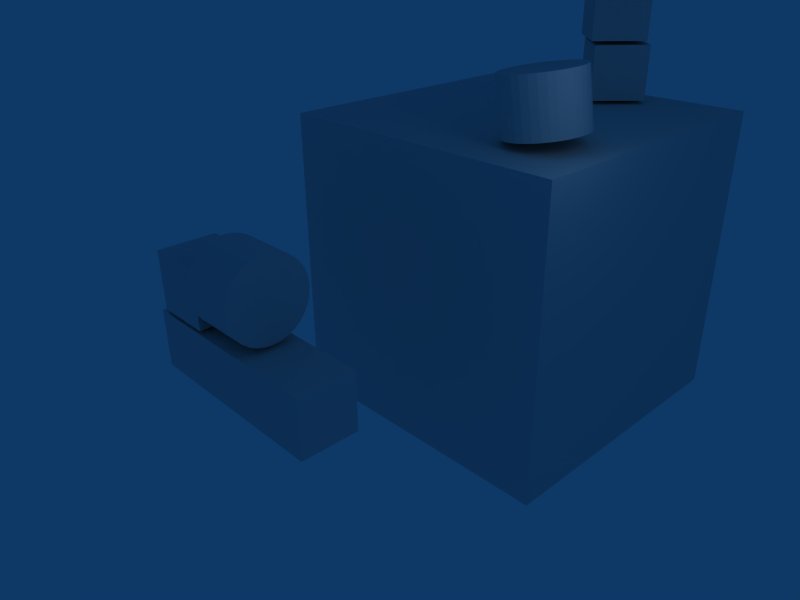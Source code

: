 # Source: kinematic.blend  (saved by Blender 2.56.5; exported with 4.5.12 LTS)
import bpy
from mathutils import Matrix  # noqa: F401  (used for matrix-valued properties, if any)

bpy.ops.wm.read_factory_settings(use_empty=True)
scene = bpy.context.scene
scene.name = 'Scene'

# ---- collections
col_collection_1 = bpy.data.collections.new('Collection 1'); scene.collection.children.link(col_collection_1)

# ---- materials (node trees are filled in below, after node groups)
mat_material = bpy.data.materials.new('Material')
mat_material.alpha_threshold = 0.0
mat_material.roughness = 0.5
mat_material.line_color = (0.0, 0.0, 0.0, 1.0)

# ---- material node trees

# ---- world
world_world = bpy.data.worlds.new('World'); scene.world = world_world
world_world.color = (0.05656, 0.2208, 0.4)
world_world.use_sun_shadow = False
world_world.sun_shadow_jitter_overblur = 0.0
world_world.cycles.sampling_method = 'MANUAL'
world_world.cycles.sample_map_resolution = 256

# ---- cameras
cam_camera = bpy.data.cameras.new('Camera')
cam_camera.passepartout_alpha = 0.2
cam_camera.clip_end = 100.0
cam_camera.lens = 35.0
cam_camera.ortho_scale = 7.314
cam_camera.show_passepartout = False
cam_camera.show_safe_areas = True
cam_camera.dof.focus_distance = 0.0
cam_camera.dof.aperture_fstop = 128.0

# ---- lights
light_spot = bpy.data.lights.new('Spot', 'POINT')
light_spot.transmission_factor = 0.0
light_spot.cutoff_distance = 30.0
light_spot.energy = 100.0
light_spot.shadow_buffer_clip_start = 1.001
light_spot.shadow_soft_size = 1.0
light_spot.shadow_maximum_resolution = 0.006
light_spot.use_absolute_resolution = True
light_spot.cycles.use_multiple_importance_sampling = False

# ---- meshes
me_cylinder_002 = bpy.data.meshes.new('Cylinder.002')
me_cylinder_002.from_pydata([(1.0, 1.0, -1.0), (1.176, 0.7857, -1.0), (1.307, 0.5412, -1.0), (1.387, 0.2759, -1.0), (1.414, 6.306e-08, -1.0), (1.387, -0.2759, -1.0), (1.307, -0.5412, -1.0), (1.176, -0.7857, -1.0), (1.0, -1.0, -1.0), (0.7857, -1.176, -1.0), (0.5412, -1.307, -1.0), (0.2759, -1.387, -1.0), (-4.171e-07, -1.414, -1.0), (-0.2759, -1.387, -1.0), (-0.5412, -1.307, -1.0), (-0.7857, -1.176, -1.0), (-1.0, -1.0, -1.0), (-1.176, -0.7857, -1.0), (-1.307, -0.5412, -1.0), (-1.387, -0.2759, -1.0), (-1.414, 1.322e-06, -1.0), (-1.387, 0.2759, -1.0), (-1.307, 0.5412, -1.0), (-1.176, 0.7857, -1.0), (-1.0, 1.0, -1.0), (-0.7857, 1.176, -1.0), (-0.5412, 1.307, -1.0), (-0.2759, 1.387, -1.0), (2.314e-06, 1.414, -1.0), (0.2759, 1.387, -1.0), (0.5412, 1.307, -1.0), (0.7857, 1.176, -1.0), (1.0, 1.0, 1.0), (1.176, 0.7857, 1.0), (1.307, 0.5412, 1.0), (1.387, 0.2759, 1.0), (1.414, -3.131e-06, 1.0), (1.387, -0.2759, 1.0), (1.307, -0.5412, 1.0), (1.176, -0.7857, 1.0), (1.0, -1.0, 1.0), (0.7857, -1.176, 1.0), (0.5412, -1.307, 1.0), (0.2759, -1.387, 1.0), (1.271e-06, -1.414, 1.0), (-0.2759, -1.387, 1.0), (-0.5412, -1.307, 1.0), (-0.7857, -1.176, 1.0), (-1.0, -1.0, 1.0), (-1.176, -0.7857, 1.0), (-1.307, -0.5412, 1.0), (-1.387, -0.2759, 1.0), (-1.414, -5.761e-06, 1.0), (-1.387, 0.2759, 1.0), (-1.307, 0.5412, 1.0), (-1.176, 0.7857, 1.0), (-1.0, 1.0, 1.0), (-0.7857, 1.176, 1.0), (-0.5412, 1.307, 1.0), (-0.2759, 1.387, 1.0), (-1.034e-05, 1.414, 1.0), (0.2759, 1.387, 1.0), (0.5412, 1.307, 1.0), (0.7857, 1.176, 1.0), (4.371e-08, -4.371e-08, -1.0), (-4.371e-08, 4.371e-08, 1.0)], [], [(64, 0, 1), (65, 33, 32), (64, 1, 2), (65, 34, 33), (64, 2, 3), (65, 35, 34), (64, 3, 4), (65, 36, 35), (64, 4, 5), (65, 37, 36), (64, 5, 6), (65, 38, 37), (64, 6, 7), (65, 39, 38), (64, 7, 8), (65, 40, 39), (64, 8, 9), (65, 41, 40), (64, 9, 10), (65, 42, 41), (64, 10, 11), (65, 43, 42), (64, 11, 12), (65, 44, 43), (64, 12, 13), (65, 45, 44), (64, 13, 14), (65, 46, 45), (64, 14, 15), (65, 47, 46), (64, 15, 16), (65, 48, 47), (64, 16, 17), (65, 49, 48), (64, 17, 18), (65, 50, 49), (64, 18, 19), (65, 51, 50), (64, 19, 20), (65, 52, 51), (64, 20, 21), (65, 53, 52), (64, 21, 22), (65, 54, 53), (64, 22, 23), (65, 55, 54), (64, 23, 24), (65, 56, 55), (64, 24, 25), (65, 57, 56), (64, 25, 26), (65, 58, 57), (64, 26, 27), (65, 59, 58), (64, 27, 28), (65, 60, 59), (64, 28, 29), (65, 61, 60), (64, 29, 30), (65, 62, 61), (64, 30, 31), (65, 63, 62), (31, 0, 64), (65, 32, 63), (0, 32, 33, 1), (1, 33, 34, 2), (2, 34, 35, 3), (3, 35, 36, 4), (4, 36, 37, 5), (5, 37, 38, 6), (6, 38, 39, 7), (7, 39, 40, 8), (8, 40, 41, 9), (9, 41, 42, 10), (10, 42, 43, 11), (11, 43, 44, 12), (12, 44, 45, 13), (13, 45, 46, 14), (14, 46, 47, 15), (15, 47, 48, 16), (16, 48, 49, 17), (17, 49, 50, 18), (18, 50, 51, 19), (19, 51, 52, 20), (20, 52, 53, 21), (21, 53, 54, 22), (22, 54, 55, 23), (23, 55, 56, 24), (24, 56, 57, 25), (25, 57, 58, 26), (26, 58, 59, 27), (27, 59, 60, 28), (28, 60, 61, 29), (29, 61, 62, 30), (30, 62, 63, 31), (32, 0, 31, 63)])
_uv = me_cylinder_002.uv_layers.new(name='UVTex')
_uv.uv.foreach_set('vector', [0.25, 0.5, 0.375, 1.0, 0.356, 1.088, 0.75, 0.5, 0.644, 1.088, 0.625, 1.0, 0.25, 0.5, 0.356, 1.088, 0.329, 1.153, 0.75, 0.5, 0.6711, 1.153, 0.644, 1.088, 0.25, 0.5, 0.329, 1.153, 0.2928, 1.194, 0.75, 0.5, 0.7072, 1.194, 0.6711, 1.153, 0.25, 0.5, 0.2928, 1.194, 0.25, 1.207, 0.75, 0.5, 0.75, 1.207, 0.7072, 1.194, 0.25, 0.5, 0.25, 1.207, 0.2072, 1.194, 0.75, 0.5, 0.7928, 1.194, 0.75, 1.207, 0.25, 0.5, 0.2072, 1.194, 0.171, 1.153, 0.75, 0.5, 0.829, 1.153, 0.7928, 1.194, 0.25, 0.5, 0.171, 1.153, 0.144, 1.088, 0.75, 0.5, 0.856, 1.088, 0.829, 1.153, 0.25, 0.5, 0.144, 1.088, 0.125, 1.0, 0.75, 0.5, 0.875, 1.0, 0.856, 1.088, 0.25, 0.5, 0.125, 1.0, 0.1122, 0.8928, 0.75, 0.5, 0.8878, 0.8928, 0.875, 1.0, 0.25, 0.5, 0.1122, 0.8928, 0.104, 0.7706, 0.75, 0.5, 0.896, 0.7706, 0.8878, 0.8928, 0.25, 0.5, 0.104, 0.7706, 0.09942, 0.6379, 0.75, 0.5, 0.9006, 0.638, 0.896, 0.7706, 0.25, 0.5, 0.09942, 0.6379, 0.09796, 0.5, 0.75, 0.5, 0.902, 0.5, 0.9006, 0.638, 0.25, 0.5, 0.09796, 0.5, 0.09942, 0.3621, 0.75, 0.5, 0.9006, 0.3621, 0.902, 0.5, 0.25, 0.5, 0.09942, 0.3621, 0.104, 0.2294, 0.75, 0.5, 0.896, 0.2294, 0.9006, 0.3621, 0.25, 0.5, 0.104, 0.2294, 0.1122, 0.1072, 0.75, 0.5, 0.8878, 0.1072, 0.896, 0.2294, 0.25, 0.5, 0.1122, 0.1072, 0.125, -2.384e-07, 0.75, 0.5, 0.875, 1.252e-06, 0.8878, 0.1072, 0.25, 0.5, 0.125, -2.384e-07, 0.144, -0.08794, 0.75, 0.5, 0.856, -0.08794, 0.875, 1.252e-06, 0.25, 0.5, 0.144, -0.08794, 0.171, -0.1533, 0.75, 0.5, 0.829, -0.1533, 0.856, -0.08794, 0.25, 0.5, 0.171, -0.1533, 0.2072, -0.1935, 0.75, 0.5, 0.7928, -0.1935, 0.829, -0.1533, 0.25, 0.5, 0.2072, -0.1935, 0.25, -0.2071, 0.75, 0.5, 0.75, -0.2071, 0.7928, -0.1935, 0.25, 0.5, 0.25, -0.2071, 0.2928, -0.1935, 0.75, 0.5, 0.7072, -0.1935, 0.75, -0.2071, 0.25, 0.5, 0.2928, -0.1935, 0.329, -0.1533, 0.75, 0.5, 0.6711, -0.1533, 0.7072, -0.1935, 0.25, 0.5, 0.329, -0.1533, 0.356, -0.08794, 0.75, 0.5, 0.644, -0.08794, 0.6711, -0.1533, 0.25, 0.5, 0.356, -0.08794, 0.375, 6.855e-07, 0.75, 0.5, 0.625, -2.921e-06, 0.644, -0.08794, 0.25, 0.5, 0.375, 6.855e-07, 0.3878, 0.1072, 0.75, 0.5, 0.6122, 0.1071, 0.625, -2.921e-06, 0.25, 0.5, 0.3878, 0.1072, 0.396, 0.2294, 0.75, 0.5, 0.604, 0.2294, 0.6122, 0.1071, 0.25, 0.5, 0.396, 0.2294, 0.4006, 0.3621, 0.75, 0.5, 0.5994, 0.362, 0.604, 0.2294, 0.25, 0.5, 0.4006, 0.3621, 0.402, 0.5, 0.75, 0.5, 0.598, 0.5, 0.5994, 0.362, 0.25, 0.5, 0.402, 0.5, 0.4006, 0.638, 0.75, 0.5, 0.5994, 0.6379, 0.598, 0.5, 0.25, 0.5, 0.4006, 0.638, 0.396, 0.7706, 0.75, 0.5, 0.604, 0.7706, 0.5994, 0.6379, 0.25, 0.5, 0.396, 0.7706, 0.3878, 0.8928, 0.75, 0.5, 0.6122, 0.8928, 0.604, 0.7706, 0.3878, 0.8928, 0.375, 1.0, 0.25, 0.5, 0.75, 0.5, 0.625, 1.0, 0.6122, 0.8928, 0.375, 1.0, 0.625, 1.0, 0.644, 1.088, 0.356, 1.088, 0.356, 1.088, 0.644, 1.088, 0.6711, 1.153, 0.329, 1.153, 0.329, 1.153, 0.6711, 1.153, 0.7072, 1.194, 0.2928, 1.194, 0.2928, 1.194, 0.7072, 1.194, 0.75, 1.207, 1.25, 1.207, 1.25, 1.207, 0.75, 1.207, 0.7928, 1.194, 1.207, 1.194, 1.207, 1.194, 0.7928, 1.194, 0.829, 1.153, 1.171, 1.153, 1.171, 1.153, 0.829, 1.153, 0.856, 1.088, 1.144, 1.088, 1.144, 1.088, 0.856, 1.088, 0.875, 1.0, 1.125, 1.0, 1.125, 1.0, 0.875, 1.0, 0.8878, 0.8928, 1.112, 0.8928, 1.112, 0.8928, 0.8878, 0.8928, 0.896, 0.7706, 1.104, 0.7706, 1.104, 0.7706, 0.896, 0.7706, 0.9006, 0.638, 1.099, 0.6379, 1.099, 0.6379, 0.9006, 0.638, 0.902, 0.5, 1.098, 0.5, 1.098, 0.5, 0.902, 0.5, 0.9006, 0.3621, 1.099, 0.3621, 1.099, 0.3621, 0.9006, 0.3621, 0.896, 0.2294, 1.104, 0.2294, 1.104, 0.2294, 0.896, 0.2294, 0.8878, 0.1072, 1.112, 0.1072, 1.112, 0.1072, 0.8878, 0.1072, 0.875, 1.252e-06, 1.125, -2.384e-07, 1.125, -2.384e-07, 0.875, 1.252e-06, 0.856, -0.08794, 1.144, -0.08794, 1.144, -0.08794, 0.856, -0.08794, 0.829, -0.1533, 1.171, -0.1533, 1.171, -0.1533, 0.829, -0.1533, 0.7928, -0.1935, 1.207, -0.1935, 1.207, -0.1935, 0.7928, -0.1935, 0.75, -0.2071, 1.25, -0.2071, 1.25, -0.2071, 0.75, -0.2071, 0.7072, -0.1935, 0.2928, -0.1935, 0.2928, -0.1935, 0.7072, -0.1935, 0.6711, -0.1533, 0.329, -0.1533, 0.329, -0.1533, 0.6711, -0.1533, 0.644, -0.08794, 0.356, -0.08794, 0.356, -0.08794, 0.644, -0.08794, 0.625, -2.921e-06, 0.375, 6.855e-07, 0.375, 6.855e-07, 0.625, -2.921e-06, 0.6122, 0.1071, 0.3878, 0.1072, 0.3878, 0.1072, 0.6122, 0.1071, 0.604, 0.2294, 0.396, 0.2294, 0.396, 0.2294, 0.604, 0.2294, 0.5994, 0.362, 0.4006, 0.3621, 0.4006, 0.3621, 0.5994, 0.362, 0.598, 0.5, 0.402, 0.5, 0.402, 0.5, 0.598, 0.5, 0.5994, 0.6379, 0.4006, 0.638, 0.4006, 0.638, 0.5994, 0.6379, 0.604, 0.7706, 0.396, 0.7706, 0.396, 0.7706, 0.604, 0.7706, 0.6122, 0.8928, 0.3878, 0.8928, 0.625, 1.0, 0.375, 1.0, 0.3878, 0.8928, 0.6122, 0.8928])
_ca = me_cylinder_002.color_attributes.new('Col', 'BYTE_COLOR', 'CORNER')
_ca.data.foreach_set('color', [1.0, 1.0, 1.0, 1.0, 0.8308, 0.8308, 0.1144, 1.0, 0.8308, 0.8308, 0.1714, 1.0, 0.8632, 0.8632, 0.001214, 1.0, 0.7913, 0.7913, 0.0137, 1.0, 0.7913, 0.7913, 0.004391, 1.0, 1.0, 1.0, 1.0, 1.0, 0.8308, 0.8308, 0.1714, 1.0, 0.8148, 0.8148, 0.1946, 1.0, 0.8632, 0.8632, 0.001214, 1.0, 0.7758, 0.7758, 0.02519, 1.0, 0.7913, 0.7913, 0.0137, 1.0, 1.0, 1.0, 1.0, 1.0, 0.8148, 0.8148, 0.1946, 1.0, 0.8228, 0.8228, 0.1683, 1.0, 0.8632, 0.8632, 0.001214, 1.0, 0.7529, 0.7529, 0.02519, 1.0, 0.7758, 0.7758, 0.02519, 1.0, 1.0, 1.0, 1.0, 1.0, 0.8228, 0.8228, 0.1683, 1.0, 0.8308, 0.8308, 0.2582, 1.0, 0.8632, 0.8632, 0.001214, 1.0, 0.7991, 0.7991, 0.02732, 1.0, 0.7529, 0.7529, 0.02519, 1.0, 1.0, 1.0, 1.0, 1.0, 0.8308, 0.8308, 0.2582, 1.0, 0.9301, 0.9301, 0.4342, 1.0, 0.8632, 0.8632, 0.001214, 1.0, 0.8148, 0.8148, 0.01938, 1.0, 0.7991, 0.7991, 0.02732, 1.0, 1.0, 1.0, 1.0, 1.0, 0.9301, 0.9301, 0.4342, 1.0, 0.9047, 0.9047, 0.3372, 1.0, 0.8632, 0.8632, 0.001214, 1.0, 0.8308, 0.8308, 0.01096, 1.0, 0.8148, 0.8148, 0.01938, 1.0, 1.0, 1.0, 1.0, 1.0, 0.9047, 0.9047, 0.3372, 1.0, 0.8963, 0.8963, 0.2831, 1.0, 0.8632, 0.8632, 0.001214, 1.0, 0.855, 0.855, 0.01229, 1.0, 0.8308, 0.8308, 0.01096, 1.0, 1.0, 1.0, 1.0, 1.0, 0.8963, 0.8963, 0.2831, 1.0, 0.9047, 0.9047, 0.2664, 1.0, 0.8632, 0.8632, 0.001214, 1.0, 0.8388, 0.8388, 0.03071, 1.0, 0.855, 0.855, 0.01229, 1.0, 1.0, 1.0, 1.0, 1.0, 0.9047, 0.9047, 0.2664, 1.0, 0.9047, 0.9047, 0.5583, 1.0, 0.8632, 0.8632, 0.001214, 1.0, 0.8714, 0.8714, 0.1119, 1.0, 0.8388, 0.8388, 0.03071, 1.0, 1.0, 1.0, 1.0, 1.0, 0.9047, 0.9047, 0.5583, 1.0, 1.0, 1.0, 1.0, 1.0, 0.8632, 0.8632, 0.001214, 1.0, 0.8796, 0.8796, 0.3005, 1.0, 0.8714, 0.8714, 0.1119, 1.0, 1.0, 1.0, 1.0, 1.0, 1.0, 1.0, 1.0, 1.0, 1.0, 1.0, 1.0, 1.0, 0.8632, 0.8632, 0.001214, 1.0, 0.9216, 0.9216, 0.5089, 1.0, 0.8796, 0.8796, 0.3005, 1.0, 1.0, 1.0, 1.0, 1.0, 1.0, 1.0, 1.0, 1.0, 0.8879, 0.8879, 0.624, 1.0, 0.8632, 0.8632, 0.001214, 1.0, 0.8469, 0.8469, 0.3185, 1.0, 0.9216, 0.9216, 0.5089, 1.0, 1.0, 1.0, 1.0, 1.0, 0.8879, 0.8879, 0.624, 1.0, 0.8879, 0.8879, 0.3813, 1.0, 0.8632, 0.8632, 0.001214, 1.0, 0.8632, 0.8632, 0.1746, 1.0, 0.8469, 0.8469, 0.3185, 1.0, 1.0, 1.0, 1.0, 1.0, 0.8879, 0.8879, 0.3813, 1.0, 0.8879, 0.8879, 0.3325, 1.0, 0.8632, 0.8632, 0.001214, 1.0, 0.855, 0.855, 0.147, 1.0, 0.8632, 0.8632, 0.1746, 1.0, 1.0, 1.0, 1.0, 1.0, 0.8879, 0.8879, 0.3325, 1.0, 0.8714, 0.8714, 0.2462, 1.0, 0.8632, 0.8632, 0.001214, 1.0, 0.8148, 0.8148, 0.07819, 1.0, 0.855, 0.855, 0.147, 1.0, 1.0, 1.0, 1.0, 1.0, 0.8714, 0.8714, 0.2462, 1.0, 0.8714, 0.8714, 0.1714, 1.0, 0.8632, 0.8632, 0.001214, 1.0, 0.8308, 0.8308, 0.05781, 1.0, 0.8148, 0.8148, 0.07819, 1.0, 1.0, 1.0, 1.0, 1.0, 0.8714, 0.8714, 0.1714, 1.0, 0.8714, 0.8714, 0.1046, 1.0, 0.8632, 0.8632, 0.001214, 1.0, 0.8388, 0.8388, 0.03689, 1.0, 0.8308, 0.8308, 0.05781, 1.0, 1.0, 1.0, 1.0, 1.0, 0.8714, 0.8714, 0.1046, 1.0, 0.8714, 0.8714, 0.08866, 1.0, 0.8632, 0.8632, 0.001214, 1.0, 0.855, 0.855, 0.0319, 1.0, 0.8388, 0.8388, 0.03689, 1.0, 1.0, 1.0, 1.0, 1.0, 0.8714, 0.8714, 0.08866, 1.0, 0.855, 0.855, 0.107, 1.0, 0.8632, 0.8632, 0.001214, 1.0, 0.8308, 0.8308, 0.03071, 1.0, 0.855, 0.855, 0.0319, 1.0, 1.0, 1.0, 1.0, 1.0, 0.855, 0.855, 0.107, 1.0, 0.8308, 0.8308, 0.1413, 1.0, 0.8632, 0.8632, 0.001214, 1.0, 0.8308, 0.8308, 0.04092, 1.0, 0.8308, 0.8308, 0.03071, 1.0, 1.0, 1.0, 1.0, 1.0, 0.8308, 0.8308, 0.1413, 1.0, 0.8308, 0.8308, 0.162, 1.0, 0.8632, 0.8632, 0.001214, 1.0, 0.807, 0.807, 0.03689, 1.0, 0.8308, 0.8308, 0.04092, 1.0, 1.0, 1.0, 1.0, 1.0, 0.8308, 0.8308, 0.162, 1.0, 0.8469, 0.8469, 0.1651, 1.0, 0.8632, 0.8632, 0.001214, 1.0, 0.7913, 0.7913, 0.02029, 1.0, 0.807, 0.807, 0.03689, 1.0, 1.0, 1.0, 1.0, 1.0, 0.8469, 0.8469, 0.1651, 1.0, 0.8963, 0.8963, 0.1946, 1.0, 0.8632, 0.8632, 0.001214, 1.0, 0.7991, 0.7991, 0.009721, 1.0, 0.7913, 0.7913, 0.02029, 1.0, 1.0, 1.0, 1.0, 1.0, 0.8963, 0.8963, 0.1946, 1.0, 0.8879, 0.8879, 0.227, 1.0, 0.8632, 0.8632, 0.001214, 1.0, 0.7991, 0.7991, 0.003677, 1.0, 0.7991, 0.7991, 0.009721, 1.0, 1.0, 1.0, 1.0, 1.0, 0.8879, 0.8879, 0.227, 1.0, 0.855, 0.855, 0.1912, 1.0, 0.8632, 0.8632, 0.001214, 1.0, 0.8148, 0.8148, 0.002428, 1.0, 0.7991, 0.7991, 0.003677, 1.0, 1.0, 1.0, 1.0, 1.0, 0.855, 0.855, 0.1912, 1.0, 0.8469, 0.8469, 0.1195, 1.0, 0.8632, 0.8632, 0.001214, 1.0, 0.8148, 0.8148, 0.0009106, 1.0, 0.8148, 0.8148, 0.002428, 1.0, 1.0, 1.0, 1.0, 1.0, 0.8469, 0.8469, 0.1195, 1.0, 0.8228, 0.8228, 0.1559, 1.0, 0.8632, 0.8632, 0.001214, 1.0, 0.7835, 0.7835, 0.003347, 1.0, 0.8148, 0.8148, 0.0009106, 1.0, 1.0, 1.0, 1.0, 1.0, 0.8228, 0.8228, 0.1559, 1.0, 0.855, 0.855, 0.1779, 1.0, 0.8632, 0.8632, 0.001214, 1.0, 0.8228, 0.8228, 0.01521, 1.0, 0.7835, 0.7835, 0.003347, 1.0, 1.0, 1.0, 1.0, 1.0, 0.855, 0.855, 0.1779, 1.0, 0.855, 0.855, 0.1329, 1.0, 0.8632, 0.8632, 0.001214, 1.0, 0.8148, 0.8148, 0.004025, 1.0, 0.8228, 0.8228, 0.01521, 1.0, 1.0, 1.0, 1.0, 1.0, 0.855, 0.855, 0.1329, 1.0, 0.855, 0.855, 0.09306, 1.0, 0.8632, 0.8632, 0.001214, 1.0, 0.8469, 0.8469, 0.003035, 1.0, 0.8148, 0.8148, 0.004025, 1.0, 1.0, 1.0, 1.0, 1.0, 0.855, 0.855, 0.09306, 1.0, 0.8632, 0.8632, 0.09759, 1.0, 0.8632, 0.8632, 0.001214, 1.0, 0.8228, 0.8228, 0.002732, 1.0, 0.8469, 0.8469, 0.003035, 1.0, 0.8632, 0.8632, 0.09759, 1.0, 0.8308, 0.8308, 0.1144, 1.0, 1.0, 1.0, 1.0, 1.0, 0.8632, 0.8632, 0.001214, 1.0, 0.7913, 0.7913, 0.004391, 1.0, 0.8228, 0.8228, 0.002732, 1.0, 0.8308, 0.8308, 0.1144, 1.0, 0.7913, 0.7913, 0.004391, 1.0, 0.7913, 0.7913, 0.0137, 1.0, 0.8308, 0.8308, 0.1714, 1.0, 0.8308, 0.8308, 0.1714, 1.0, 0.7913, 0.7913, 0.0137, 1.0, 0.7758, 0.7758, 0.02519, 1.0, 0.8148, 0.8148, 0.1946, 1.0, 0.8148, 0.8148, 0.1946, 1.0, 0.7758, 0.7758, 0.02519, 1.0, 0.7529, 0.7529, 0.02519, 1.0, 0.8228, 0.8228, 0.1683, 1.0, 0.8228, 0.8228, 0.1683, 1.0, 0.7529, 0.7529, 0.02519, 1.0, 0.7991, 0.7991, 0.02732, 1.0, 0.8308, 0.8308, 0.2582, 1.0, 0.8308, 0.8308, 0.2582, 1.0, 0.7991, 0.7991, 0.02732, 1.0, 0.8148, 0.8148, 0.01938, 1.0, 0.9301, 0.9301, 0.4342, 1.0, 0.9301, 0.9301, 0.4342, 1.0, 0.8148, 0.8148, 0.01938, 1.0, 0.8308, 0.8308, 0.01096, 1.0, 0.9047, 0.9047, 0.3372, 1.0, 0.9047, 0.9047, 0.3372, 1.0, 0.8308, 0.8308, 0.01096, 1.0, 0.855, 0.855, 0.01229, 1.0, 0.8963, 0.8963, 0.2831, 1.0, 0.8963, 0.8963, 0.2831, 1.0, 0.855, 0.855, 0.01229, 1.0, 0.8388, 0.8388, 0.03071, 1.0, 0.9047, 0.9047, 0.2664, 1.0, 0.9047, 0.9047, 0.2664, 1.0, 0.8388, 0.8388, 0.03071, 1.0, 0.8714, 0.8714, 0.1119, 1.0, 0.9047, 0.9047, 0.5583, 1.0, 0.9047, 0.9047, 0.5583, 1.0, 0.8714, 0.8714, 0.1119, 1.0, 0.8796, 0.8796, 0.3005, 1.0, 1.0, 1.0, 1.0, 1.0, 1.0, 1.0, 1.0, 1.0, 0.8796, 0.8796, 0.3005, 1.0, 0.9216, 0.9216, 0.5089, 1.0, 1.0, 1.0, 1.0, 1.0, 1.0, 1.0, 1.0, 1.0, 0.9216, 0.9216, 0.5089, 1.0, 0.8469, 0.8469, 0.3185, 1.0, 0.8879, 0.8879, 0.624, 1.0, 0.8879, 0.8879, 0.624, 1.0, 0.8469, 0.8469, 0.3185, 1.0, 0.8632, 0.8632, 0.1746, 1.0, 0.8879, 0.8879, 0.3813, 1.0, 0.8879, 0.8879, 0.3813, 1.0, 0.8632, 0.8632, 0.1746, 1.0, 0.855, 0.855, 0.147, 1.0, 0.8879, 0.8879, 0.3325, 1.0, 0.8879, 0.8879, 0.3325, 1.0, 0.855, 0.855, 0.147, 1.0, 0.8148, 0.8148, 0.07819, 1.0, 0.8714, 0.8714, 0.2462, 1.0, 0.8714, 0.8714, 0.2462, 1.0, 0.8148, 0.8148, 0.07819, 1.0, 0.8308, 0.8308, 0.05781, 1.0, 0.8714, 0.8714, 0.1714, 1.0, 0.8714, 0.8714, 0.1714, 1.0, 0.8308, 0.8308, 0.05781, 1.0, 0.8388, 0.8388, 0.03689, 1.0, 0.8714, 0.8714, 0.1046, 1.0, 0.8714, 0.8714, 0.1046, 1.0, 0.8388, 0.8388, 0.03689, 1.0, 0.855, 0.855, 0.0319, 1.0, 0.8714, 0.8714, 0.08866, 1.0, 0.8714, 0.8714, 0.08866, 1.0, 0.855, 0.855, 0.0319, 1.0, 0.8308, 0.8308, 0.03071, 1.0, 0.855, 0.855, 0.107, 1.0, 0.855, 0.855, 0.107, 1.0, 0.8308, 0.8308, 0.03071, 1.0, 0.8308, 0.8308, 0.04092, 1.0, 0.8308, 0.8308, 0.1413, 1.0, 0.8308, 0.8308, 0.1413, 1.0, 0.8308, 0.8308, 0.04092, 1.0, 0.807, 0.807, 0.03689, 1.0, 0.8308, 0.8308, 0.162, 1.0, 0.8308, 0.8308, 0.162, 1.0, 0.807, 0.807, 0.03689, 1.0, 0.7913, 0.7913, 0.02029, 1.0, 0.8469, 0.8469, 0.1651, 1.0, 0.8469, 0.8469, 0.1651, 1.0, 0.7913, 0.7913, 0.02029, 1.0, 0.7991, 0.7991, 0.009721, 1.0, 0.8963, 0.8963, 0.1946, 1.0, 0.8963, 0.8963, 0.1946, 1.0, 0.7991, 0.7991, 0.009721, 1.0, 0.7991, 0.7991, 0.003677, 1.0, 0.8879, 0.8879, 0.227, 1.0, 0.8879, 0.8879, 0.227, 1.0, 0.7991, 0.7991, 0.003677, 1.0, 0.8148, 0.8148, 0.002428, 1.0, 0.855, 0.855, 0.1912, 1.0, 0.855, 0.855, 0.1912, 1.0, 0.8148, 0.8148, 0.002428, 1.0, 0.8148, 0.8148, 0.0009106, 1.0, 0.8469, 0.8469, 0.1195, 1.0, 0.8469, 0.8469, 0.1195, 1.0, 0.8148, 0.8148, 0.0009106, 1.0, 0.7835, 0.7835, 0.003347, 1.0, 0.8228, 0.8228, 0.1559, 1.0, 0.8228, 0.8228, 0.1559, 1.0, 0.7835, 0.7835, 0.003347, 1.0, 0.8228, 0.8228, 0.01521, 1.0, 0.855, 0.855, 0.1779, 1.0, 0.855, 0.855, 0.1779, 1.0, 0.8228, 0.8228, 0.01521, 1.0, 0.8148, 0.8148, 0.004025, 1.0, 0.855, 0.855, 0.1329, 1.0, 0.855, 0.855, 0.1329, 1.0, 0.8148, 0.8148, 0.004025, 1.0, 0.8469, 0.8469, 0.003035, 1.0, 0.855, 0.855, 0.09306, 1.0, 0.855, 0.855, 0.09306, 1.0, 0.8469, 0.8469, 0.003035, 1.0, 0.8228, 0.8228, 0.002732, 1.0, 0.8632, 0.8632, 0.09759, 1.0, 0.7913, 0.7913, 0.004391, 1.0, 0.8308, 0.8308, 0.1144, 1.0, 0.8632, 0.8632, 0.09759, 1.0, 0.8228, 0.8228, 0.002732, 1.0])
me_cylinder_002.use_remesh_preserve_volume = False
me_cylinder_002.use_remesh_preserve_attributes = False
me_cylinder_002.use_mirror_vertex_groups = False
me_cylinder_002.update()
me_cylinder_001 = bpy.data.meshes.new('Cylinder.001')
me_cylinder_001.from_pydata([(1.0, 1.0, -1.0), (1.176, 0.7857, -1.0), (1.307, 0.5412, -1.0), (1.387, 0.2759, -1.0), (1.414, 6.306e-08, -1.0), (1.387, -0.2759, -1.0), (1.307, -0.5412, -1.0), (1.176, -0.7857, -1.0), (1.0, -1.0, -1.0), (0.7857, -1.176, -1.0), (0.5412, -1.307, -1.0), (0.2759, -1.387, -1.0), (-4.171e-07, -1.414, -1.0), (-0.2759, -1.387, -1.0), (-0.5412, -1.307, -1.0), (-0.7857, -1.176, -1.0), (-1.0, -1.0, -1.0), (-1.176, -0.7857, -1.0), (-1.307, -0.5412, -1.0), (-1.387, -0.2759, -1.0), (-1.414, 1.322e-06, -1.0), (-1.387, 0.2759, -1.0), (-1.307, 0.5412, -1.0), (-1.176, 0.7857, -1.0), (-1.0, 1.0, -1.0), (-0.7857, 1.176, -1.0), (-0.5412, 1.307, -1.0), (-0.2759, 1.387, -1.0), (2.314e-06, 1.414, -1.0), (0.2759, 1.387, -1.0), (0.5412, 1.307, -1.0), (0.7857, 1.176, -1.0), (1.0, 1.0, 1.0), (1.176, 0.7857, 1.0), (1.307, 0.5412, 1.0), (1.387, 0.2759, 1.0), (1.414, -3.131e-06, 1.0), (1.387, -0.2759, 1.0), (1.307, -0.5412, 1.0), (1.176, -0.7857, 1.0), (1.0, -1.0, 1.0), (0.7857, -1.176, 1.0), (0.5412, -1.307, 1.0), (0.2759, -1.387, 1.0), (1.271e-06, -1.414, 1.0), (-0.2759, -1.387, 1.0), (-0.5412, -1.307, 1.0), (-0.7857, -1.176, 1.0), (-1.0, -1.0, 1.0), (-1.176, -0.7857, 1.0), (-1.307, -0.5412, 1.0), (-1.387, -0.2759, 1.0), (-1.414, -5.761e-06, 1.0), (-1.387, 0.2759, 1.0), (-1.307, 0.5412, 1.0), (-1.176, 0.7857, 1.0), (-1.0, 1.0, 1.0), (-0.7857, 1.176, 1.0), (-0.5412, 1.307, 1.0), (-0.2759, 1.387, 1.0), (-1.034e-05, 1.414, 1.0), (0.2759, 1.387, 1.0), (0.5412, 1.307, 1.0), (0.7857, 1.176, 1.0), (4.371e-08, -4.371e-08, -1.0), (-4.371e-08, 4.371e-08, 1.0)], [], [(64, 0, 1), (65, 33, 32), (64, 1, 2), (65, 34, 33), (64, 2, 3), (65, 35, 34), (64, 3, 4), (65, 36, 35), (64, 4, 5), (65, 37, 36), (64, 5, 6), (65, 38, 37), (64, 6, 7), (65, 39, 38), (64, 7, 8), (65, 40, 39), (64, 8, 9), (65, 41, 40), (64, 9, 10), (65, 42, 41), (64, 10, 11), (65, 43, 42), (64, 11, 12), (65, 44, 43), (64, 12, 13), (65, 45, 44), (64, 13, 14), (65, 46, 45), (64, 14, 15), (65, 47, 46), (64, 15, 16), (65, 48, 47), (64, 16, 17), (65, 49, 48), (64, 17, 18), (65, 50, 49), (64, 18, 19), (65, 51, 50), (64, 19, 20), (65, 52, 51), (64, 20, 21), (65, 53, 52), (64, 21, 22), (65, 54, 53), (64, 22, 23), (65, 55, 54), (64, 23, 24), (65, 56, 55), (64, 24, 25), (65, 57, 56), (64, 25, 26), (65, 58, 57), (64, 26, 27), (65, 59, 58), (64, 27, 28), (65, 60, 59), (64, 28, 29), (65, 61, 60), (64, 29, 30), (65, 62, 61), (64, 30, 31), (65, 63, 62), (31, 0, 64), (65, 32, 63), (0, 32, 33, 1), (1, 33, 34, 2), (2, 34, 35, 3), (3, 35, 36, 4), (4, 36, 37, 5), (5, 37, 38, 6), (6, 38, 39, 7), (7, 39, 40, 8), (8, 40, 41, 9), (9, 41, 42, 10), (10, 42, 43, 11), (11, 43, 44, 12), (12, 44, 45, 13), (13, 45, 46, 14), (14, 46, 47, 15), (15, 47, 48, 16), (16, 48, 49, 17), (17, 49, 50, 18), (18, 50, 51, 19), (19, 51, 52, 20), (20, 52, 53, 21), (21, 53, 54, 22), (22, 54, 55, 23), (23, 55, 56, 24), (24, 56, 57, 25), (25, 57, 58, 26), (26, 58, 59, 27), (27, 59, 60, 28), (28, 60, 61, 29), (29, 61, 62, 30), (30, 62, 63, 31), (32, 0, 31, 63)])
_uv = me_cylinder_001.uv_layers.new(name='UVTex')
_uv.uv.foreach_set('vector', [0.25, 0.5, 0.375, 1.0, 0.356, 1.088, 0.75, 0.5, 0.644, 1.088, 0.625, 1.0, 0.25, 0.5, 0.356, 1.088, 0.329, 1.153, 0.75, 0.5, 0.6711, 1.153, 0.644, 1.088, 0.25, 0.5, 0.329, 1.153, 0.2928, 1.194, 0.75, 0.5, 0.7072, 1.194, 0.6711, 1.153, 0.25, 0.5, 0.2928, 1.194, 0.25, 1.207, 0.75, 0.5, 0.75, 1.207, 0.7072, 1.194, 0.25, 0.5, 0.25, 1.207, 0.2072, 1.194, 0.75, 0.5, 0.7928, 1.194, 0.75, 1.207, 0.25, 0.5, 0.2072, 1.194, 0.171, 1.153, 0.75, 0.5, 0.829, 1.153, 0.7928, 1.194, 0.25, 0.5, 0.171, 1.153, 0.144, 1.088, 0.75, 0.5, 0.856, 1.088, 0.829, 1.153, 0.25, 0.5, 0.144, 1.088, 0.125, 1.0, 0.75, 0.5, 0.875, 1.0, 0.856, 1.088, 0.25, 0.5, 0.125, 1.0, 0.1122, 0.8928, 0.75, 0.5, 0.8878, 0.8928, 0.875, 1.0, 0.25, 0.5, 0.1122, 0.8928, 0.104, 0.7706, 0.75, 0.5, 0.896, 0.7706, 0.8878, 0.8928, 0.25, 0.5, 0.104, 0.7706, 0.09942, 0.6379, 0.75, 0.5, 0.9006, 0.638, 0.896, 0.7706, 0.25, 0.5, 0.09942, 0.6379, 0.09796, 0.5, 0.75, 0.5, 0.902, 0.5, 0.9006, 0.638, 0.25, 0.5, 0.09796, 0.5, 0.09942, 0.3621, 0.75, 0.5, 0.9006, 0.3621, 0.902, 0.5, 0.25, 0.5, 0.09942, 0.3621, 0.104, 0.2294, 0.75, 0.5, 0.896, 0.2294, 0.9006, 0.3621, 0.25, 0.5, 0.104, 0.2294, 0.1122, 0.1072, 0.75, 0.5, 0.8878, 0.1072, 0.896, 0.2294, 0.25, 0.5, 0.1122, 0.1072, 0.125, -2.384e-07, 0.75, 0.5, 0.875, 1.252e-06, 0.8878, 0.1072, 0.25, 0.5, 0.125, -2.384e-07, 0.144, -0.08794, 0.75, 0.5, 0.856, -0.08794, 0.875, 1.252e-06, 0.25, 0.5, 0.144, -0.08794, 0.171, -0.1533, 0.75, 0.5, 0.829, -0.1533, 0.856, -0.08794, 0.25, 0.5, 0.171, -0.1533, 0.2072, -0.1935, 0.75, 0.5, 0.7928, -0.1935, 0.829, -0.1533, 0.25, 0.5, 0.2072, -0.1935, 0.25, -0.2071, 0.75, 0.5, 0.75, -0.2071, 0.7928, -0.1935, 0.25, 0.5, 0.25, -0.2071, 0.2928, -0.1935, 0.75, 0.5, 0.7072, -0.1935, 0.75, -0.2071, 0.25, 0.5, 0.2928, -0.1935, 0.329, -0.1533, 0.75, 0.5, 0.6711, -0.1533, 0.7072, -0.1935, 0.25, 0.5, 0.329, -0.1533, 0.356, -0.08794, 0.75, 0.5, 0.644, -0.08794, 0.6711, -0.1533, 0.25, 0.5, 0.356, -0.08794, 0.375, 6.855e-07, 0.75, 0.5, 0.625, -2.921e-06, 0.644, -0.08794, 0.25, 0.5, 0.375, 6.855e-07, 0.3878, 0.1072, 0.75, 0.5, 0.6122, 0.1071, 0.625, -2.921e-06, 0.25, 0.5, 0.3878, 0.1072, 0.396, 0.2294, 0.75, 0.5, 0.604, 0.2294, 0.6122, 0.1071, 0.25, 0.5, 0.396, 0.2294, 0.4006, 0.3621, 0.75, 0.5, 0.5994, 0.362, 0.604, 0.2294, 0.25, 0.5, 0.4006, 0.3621, 0.402, 0.5, 0.75, 0.5, 0.598, 0.5, 0.5994, 0.362, 0.25, 0.5, 0.402, 0.5, 0.4006, 0.638, 0.75, 0.5, 0.5994, 0.6379, 0.598, 0.5, 0.25, 0.5, 0.4006, 0.638, 0.396, 0.7706, 0.75, 0.5, 0.604, 0.7706, 0.5994, 0.6379, 0.25, 0.5, 0.396, 0.7706, 0.3878, 0.8928, 0.75, 0.5, 0.6122, 0.8928, 0.604, 0.7706, 0.3878, 0.8928, 0.375, 1.0, 0.25, 0.5, 0.75, 0.5, 0.625, 1.0, 0.6122, 0.8928, 0.375, 1.0, 0.625, 1.0, 0.644, 1.088, 0.356, 1.088, 0.356, 1.088, 0.644, 1.088, 0.6711, 1.153, 0.329, 1.153, 0.329, 1.153, 0.6711, 1.153, 0.7072, 1.194, 0.2928, 1.194, 0.2928, 1.194, 0.7072, 1.194, 0.75, 1.207, 1.25, 1.207, 1.25, 1.207, 0.75, 1.207, 0.7928, 1.194, 1.207, 1.194, 1.207, 1.194, 0.7928, 1.194, 0.829, 1.153, 1.171, 1.153, 1.171, 1.153, 0.829, 1.153, 0.856, 1.088, 1.144, 1.088, 1.144, 1.088, 0.856, 1.088, 0.875, 1.0, 1.125, 1.0, 1.125, 1.0, 0.875, 1.0, 0.8878, 0.8928, 1.112, 0.8928, 1.112, 0.8928, 0.8878, 0.8928, 0.896, 0.7706, 1.104, 0.7706, 1.104, 0.7706, 0.896, 0.7706, 0.9006, 0.638, 1.099, 0.6379, 1.099, 0.6379, 0.9006, 0.638, 0.902, 0.5, 1.098, 0.5, 1.098, 0.5, 0.902, 0.5, 0.9006, 0.3621, 1.099, 0.3621, 1.099, 0.3621, 0.9006, 0.3621, 0.896, 0.2294, 1.104, 0.2294, 1.104, 0.2294, 0.896, 0.2294, 0.8878, 0.1072, 1.112, 0.1072, 1.112, 0.1072, 0.8878, 0.1072, 0.875, 1.252e-06, 1.125, -2.384e-07, 1.125, -2.384e-07, 0.875, 1.252e-06, 0.856, -0.08794, 1.144, -0.08794, 1.144, -0.08794, 0.856, -0.08794, 0.829, -0.1533, 1.171, -0.1533, 1.171, -0.1533, 0.829, -0.1533, 0.7928, -0.1935, 1.207, -0.1935, 1.207, -0.1935, 0.7928, -0.1935, 0.75, -0.2071, 1.25, -0.2071, 1.25, -0.2071, 0.75, -0.2071, 0.7072, -0.1935, 0.2928, -0.1935, 0.2928, -0.1935, 0.7072, -0.1935, 0.6711, -0.1533, 0.329, -0.1533, 0.329, -0.1533, 0.6711, -0.1533, 0.644, -0.08794, 0.356, -0.08794, 0.356, -0.08794, 0.644, -0.08794, 0.625, -2.921e-06, 0.375, 6.855e-07, 0.375, 6.855e-07, 0.625, -2.921e-06, 0.6122, 0.1071, 0.3878, 0.1072, 0.3878, 0.1072, 0.6122, 0.1071, 0.604, 0.2294, 0.396, 0.2294, 0.396, 0.2294, 0.604, 0.2294, 0.5994, 0.362, 0.4006, 0.3621, 0.4006, 0.3621, 0.5994, 0.362, 0.598, 0.5, 0.402, 0.5, 0.402, 0.5, 0.598, 0.5, 0.5994, 0.6379, 0.4006, 0.638, 0.4006, 0.638, 0.5994, 0.6379, 0.604, 0.7706, 0.396, 0.7706, 0.396, 0.7706, 0.604, 0.7706, 0.6122, 0.8928, 0.3878, 0.8928, 0.625, 1.0, 0.375, 1.0, 0.3878, 0.8928, 0.6122, 0.8928])
_ca = me_cylinder_001.color_attributes.new('Col', 'BYTE_COLOR', 'CORNER')
_ca.data.foreach_set('color', [1.0, 1.0, 1.0, 1.0, 0.8308, 0.8308, 0.1144, 1.0, 0.8308, 0.8308, 0.1714, 1.0, 0.8632, 0.8632, 0.001214, 1.0, 0.7913, 0.7913, 0.0137, 1.0, 0.7913, 0.7913, 0.004391, 1.0, 1.0, 1.0, 1.0, 1.0, 0.8308, 0.8308, 0.1714, 1.0, 0.8148, 0.8148, 0.1946, 1.0, 0.8632, 0.8632, 0.001214, 1.0, 0.7758, 0.7758, 0.02519, 1.0, 0.7913, 0.7913, 0.0137, 1.0, 1.0, 1.0, 1.0, 1.0, 0.8148, 0.8148, 0.1946, 1.0, 0.8228, 0.8228, 0.1683, 1.0, 0.8632, 0.8632, 0.001214, 1.0, 0.7529, 0.7529, 0.02519, 1.0, 0.7758, 0.7758, 0.02519, 1.0, 1.0, 1.0, 1.0, 1.0, 0.8228, 0.8228, 0.1683, 1.0, 0.8308, 0.8308, 0.2582, 1.0, 0.8632, 0.8632, 0.001214, 1.0, 0.7991, 0.7991, 0.02732, 1.0, 0.7529, 0.7529, 0.02519, 1.0, 1.0, 1.0, 1.0, 1.0, 0.8308, 0.8308, 0.2582, 1.0, 0.9301, 0.9301, 0.4342, 1.0, 0.8632, 0.8632, 0.001214, 1.0, 0.8148, 0.8148, 0.01938, 1.0, 0.7991, 0.7991, 0.02732, 1.0, 1.0, 1.0, 1.0, 1.0, 0.9301, 0.9301, 0.4342, 1.0, 0.9047, 0.9047, 0.3372, 1.0, 0.8632, 0.8632, 0.001214, 1.0, 0.8308, 0.8308, 0.01096, 1.0, 0.8148, 0.8148, 0.01938, 1.0, 1.0, 1.0, 1.0, 1.0, 0.9047, 0.9047, 0.3372, 1.0, 0.8963, 0.8963, 0.2831, 1.0, 0.8632, 0.8632, 0.001214, 1.0, 0.855, 0.855, 0.01229, 1.0, 0.8308, 0.8308, 0.01096, 1.0, 1.0, 1.0, 1.0, 1.0, 0.8963, 0.8963, 0.2831, 1.0, 0.9047, 0.9047, 0.2664, 1.0, 0.8632, 0.8632, 0.001214, 1.0, 0.8388, 0.8388, 0.03071, 1.0, 0.855, 0.855, 0.01229, 1.0, 1.0, 1.0, 1.0, 1.0, 0.9047, 0.9047, 0.2664, 1.0, 0.9047, 0.9047, 0.5583, 1.0, 0.8632, 0.8632, 0.001214, 1.0, 0.8714, 0.8714, 0.1119, 1.0, 0.8388, 0.8388, 0.03071, 1.0, 1.0, 1.0, 1.0, 1.0, 0.9047, 0.9047, 0.5583, 1.0, 1.0, 1.0, 1.0, 1.0, 0.8632, 0.8632, 0.001214, 1.0, 0.8796, 0.8796, 0.3005, 1.0, 0.8714, 0.8714, 0.1119, 1.0, 1.0, 1.0, 1.0, 1.0, 1.0, 1.0, 1.0, 1.0, 1.0, 1.0, 1.0, 1.0, 0.8632, 0.8632, 0.001214, 1.0, 0.9216, 0.9216, 0.5089, 1.0, 0.8796, 0.8796, 0.3005, 1.0, 1.0, 1.0, 1.0, 1.0, 1.0, 1.0, 1.0, 1.0, 0.8879, 0.8879, 0.624, 1.0, 0.8632, 0.8632, 0.001214, 1.0, 0.8469, 0.8469, 0.3185, 1.0, 0.9216, 0.9216, 0.5089, 1.0, 1.0, 1.0, 1.0, 1.0, 0.8879, 0.8879, 0.624, 1.0, 0.8879, 0.8879, 0.3813, 1.0, 0.8632, 0.8632, 0.001214, 1.0, 0.8632, 0.8632, 0.1746, 1.0, 0.8469, 0.8469, 0.3185, 1.0, 1.0, 1.0, 1.0, 1.0, 0.8879, 0.8879, 0.3813, 1.0, 0.8879, 0.8879, 0.3325, 1.0, 0.8632, 0.8632, 0.001214, 1.0, 0.855, 0.855, 0.147, 1.0, 0.8632, 0.8632, 0.1746, 1.0, 1.0, 1.0, 1.0, 1.0, 0.8879, 0.8879, 0.3325, 1.0, 0.8714, 0.8714, 0.2462, 1.0, 0.8632, 0.8632, 0.001214, 1.0, 0.8148, 0.8148, 0.07819, 1.0, 0.855, 0.855, 0.147, 1.0, 1.0, 1.0, 1.0, 1.0, 0.8714, 0.8714, 0.2462, 1.0, 0.8714, 0.8714, 0.1714, 1.0, 0.8632, 0.8632, 0.001214, 1.0, 0.8308, 0.8308, 0.05781, 1.0, 0.8148, 0.8148, 0.07819, 1.0, 1.0, 1.0, 1.0, 1.0, 0.8714, 0.8714, 0.1714, 1.0, 0.8714, 0.8714, 0.1046, 1.0, 0.8632, 0.8632, 0.001214, 1.0, 0.8388, 0.8388, 0.03689, 1.0, 0.8308, 0.8308, 0.05781, 1.0, 1.0, 1.0, 1.0, 1.0, 0.8714, 0.8714, 0.1046, 1.0, 0.8714, 0.8714, 0.08866, 1.0, 0.8632, 0.8632, 0.001214, 1.0, 0.855, 0.855, 0.0319, 1.0, 0.8388, 0.8388, 0.03689, 1.0, 1.0, 1.0, 1.0, 1.0, 0.8714, 0.8714, 0.08866, 1.0, 0.855, 0.855, 0.107, 1.0, 0.8632, 0.8632, 0.001214, 1.0, 0.8308, 0.8308, 0.03071, 1.0, 0.855, 0.855, 0.0319, 1.0, 1.0, 1.0, 1.0, 1.0, 0.855, 0.855, 0.107, 1.0, 0.8308, 0.8308, 0.1413, 1.0, 0.8632, 0.8632, 0.001214, 1.0, 0.8308, 0.8308, 0.04092, 1.0, 0.8308, 0.8308, 0.03071, 1.0, 1.0, 1.0, 1.0, 1.0, 0.8308, 0.8308, 0.1413, 1.0, 0.8308, 0.8308, 0.162, 1.0, 0.8632, 0.8632, 0.001214, 1.0, 0.807, 0.807, 0.03689, 1.0, 0.8308, 0.8308, 0.04092, 1.0, 1.0, 1.0, 1.0, 1.0, 0.8308, 0.8308, 0.162, 1.0, 0.8469, 0.8469, 0.1651, 1.0, 0.8632, 0.8632, 0.001214, 1.0, 0.7913, 0.7913, 0.02029, 1.0, 0.807, 0.807, 0.03689, 1.0, 1.0, 1.0, 1.0, 1.0, 0.8469, 0.8469, 0.1651, 1.0, 0.8963, 0.8963, 0.1946, 1.0, 0.8632, 0.8632, 0.001214, 1.0, 0.7991, 0.7991, 0.009721, 1.0, 0.7913, 0.7913, 0.02029, 1.0, 1.0, 1.0, 1.0, 1.0, 0.8963, 0.8963, 0.1946, 1.0, 0.8879, 0.8879, 0.227, 1.0, 0.8632, 0.8632, 0.001214, 1.0, 0.7991, 0.7991, 0.003677, 1.0, 0.7991, 0.7991, 0.009721, 1.0, 1.0, 1.0, 1.0, 1.0, 0.8879, 0.8879, 0.227, 1.0, 0.855, 0.855, 0.1912, 1.0, 0.8632, 0.8632, 0.001214, 1.0, 0.8148, 0.8148, 0.002428, 1.0, 0.7991, 0.7991, 0.003677, 1.0, 1.0, 1.0, 1.0, 1.0, 0.855, 0.855, 0.1912, 1.0, 0.8469, 0.8469, 0.1195, 1.0, 0.8632, 0.8632, 0.001214, 1.0, 0.8148, 0.8148, 0.0009106, 1.0, 0.8148, 0.8148, 0.002428, 1.0, 1.0, 1.0, 1.0, 1.0, 0.8469, 0.8469, 0.1195, 1.0, 0.8228, 0.8228, 0.1559, 1.0, 0.8632, 0.8632, 0.001214, 1.0, 0.7835, 0.7835, 0.003347, 1.0, 0.8148, 0.8148, 0.0009106, 1.0, 1.0, 1.0, 1.0, 1.0, 0.8228, 0.8228, 0.1559, 1.0, 0.855, 0.855, 0.1779, 1.0, 0.8632, 0.8632, 0.001214, 1.0, 0.8228, 0.8228, 0.01521, 1.0, 0.7835, 0.7835, 0.003347, 1.0, 1.0, 1.0, 1.0, 1.0, 0.855, 0.855, 0.1779, 1.0, 0.855, 0.855, 0.1329, 1.0, 0.8632, 0.8632, 0.001214, 1.0, 0.8148, 0.8148, 0.004025, 1.0, 0.8228, 0.8228, 0.01521, 1.0, 1.0, 1.0, 1.0, 1.0, 0.855, 0.855, 0.1329, 1.0, 0.855, 0.855, 0.09306, 1.0, 0.8632, 0.8632, 0.001214, 1.0, 0.8469, 0.8469, 0.003035, 1.0, 0.8148, 0.8148, 0.004025, 1.0, 1.0, 1.0, 1.0, 1.0, 0.855, 0.855, 0.09306, 1.0, 0.8632, 0.8632, 0.09759, 1.0, 0.8632, 0.8632, 0.001214, 1.0, 0.8228, 0.8228, 0.002732, 1.0, 0.8469, 0.8469, 0.003035, 1.0, 0.8632, 0.8632, 0.09759, 1.0, 0.8308, 0.8308, 0.1144, 1.0, 1.0, 1.0, 1.0, 1.0, 0.8632, 0.8632, 0.001214, 1.0, 0.7913, 0.7913, 0.004391, 1.0, 0.8228, 0.8228, 0.002732, 1.0, 0.8308, 0.8308, 0.1144, 1.0, 0.7913, 0.7913, 0.004391, 1.0, 0.7913, 0.7913, 0.0137, 1.0, 0.8308, 0.8308, 0.1714, 1.0, 0.8308, 0.8308, 0.1714, 1.0, 0.7913, 0.7913, 0.0137, 1.0, 0.7758, 0.7758, 0.02519, 1.0, 0.8148, 0.8148, 0.1946, 1.0, 0.8148, 0.8148, 0.1946, 1.0, 0.7758, 0.7758, 0.02519, 1.0, 0.7529, 0.7529, 0.02519, 1.0, 0.8228, 0.8228, 0.1683, 1.0, 0.8228, 0.8228, 0.1683, 1.0, 0.7529, 0.7529, 0.02519, 1.0, 0.7991, 0.7991, 0.02732, 1.0, 0.8308, 0.8308, 0.2582, 1.0, 0.8308, 0.8308, 0.2582, 1.0, 0.7991, 0.7991, 0.02732, 1.0, 0.8148, 0.8148, 0.01938, 1.0, 0.9301, 0.9301, 0.4342, 1.0, 0.9301, 0.9301, 0.4342, 1.0, 0.8148, 0.8148, 0.01938, 1.0, 0.8308, 0.8308, 0.01096, 1.0, 0.9047, 0.9047, 0.3372, 1.0, 0.9047, 0.9047, 0.3372, 1.0, 0.8308, 0.8308, 0.01096, 1.0, 0.855, 0.855, 0.01229, 1.0, 0.8963, 0.8963, 0.2831, 1.0, 0.8963, 0.8963, 0.2831, 1.0, 0.855, 0.855, 0.01229, 1.0, 0.8388, 0.8388, 0.03071, 1.0, 0.9047, 0.9047, 0.2664, 1.0, 0.9047, 0.9047, 0.2664, 1.0, 0.8388, 0.8388, 0.03071, 1.0, 0.8714, 0.8714, 0.1119, 1.0, 0.9047, 0.9047, 0.5583, 1.0, 0.9047, 0.9047, 0.5583, 1.0, 0.8714, 0.8714, 0.1119, 1.0, 0.8796, 0.8796, 0.3005, 1.0, 1.0, 1.0, 1.0, 1.0, 1.0, 1.0, 1.0, 1.0, 0.8796, 0.8796, 0.3005, 1.0, 0.9216, 0.9216, 0.5089, 1.0, 1.0, 1.0, 1.0, 1.0, 1.0, 1.0, 1.0, 1.0, 0.9216, 0.9216, 0.5089, 1.0, 0.8469, 0.8469, 0.3185, 1.0, 0.8879, 0.8879, 0.624, 1.0, 0.8879, 0.8879, 0.624, 1.0, 0.8469, 0.8469, 0.3185, 1.0, 0.8632, 0.8632, 0.1746, 1.0, 0.8879, 0.8879, 0.3813, 1.0, 0.8879, 0.8879, 0.3813, 1.0, 0.8632, 0.8632, 0.1746, 1.0, 0.855, 0.855, 0.147, 1.0, 0.8879, 0.8879, 0.3325, 1.0, 0.8879, 0.8879, 0.3325, 1.0, 0.855, 0.855, 0.147, 1.0, 0.8148, 0.8148, 0.07819, 1.0, 0.8714, 0.8714, 0.2462, 1.0, 0.8714, 0.8714, 0.2462, 1.0, 0.8148, 0.8148, 0.07819, 1.0, 0.8308, 0.8308, 0.05781, 1.0, 0.8714, 0.8714, 0.1714, 1.0, 0.8714, 0.8714, 0.1714, 1.0, 0.8308, 0.8308, 0.05781, 1.0, 0.8388, 0.8388, 0.03689, 1.0, 0.8714, 0.8714, 0.1046, 1.0, 0.8714, 0.8714, 0.1046, 1.0, 0.8388, 0.8388, 0.03689, 1.0, 0.855, 0.855, 0.0319, 1.0, 0.8714, 0.8714, 0.08866, 1.0, 0.8714, 0.8714, 0.08866, 1.0, 0.855, 0.855, 0.0319, 1.0, 0.8308, 0.8308, 0.03071, 1.0, 0.855, 0.855, 0.107, 1.0, 0.855, 0.855, 0.107, 1.0, 0.8308, 0.8308, 0.03071, 1.0, 0.8308, 0.8308, 0.04092, 1.0, 0.8308, 0.8308, 0.1413, 1.0, 0.8308, 0.8308, 0.1413, 1.0, 0.8308, 0.8308, 0.04092, 1.0, 0.807, 0.807, 0.03689, 1.0, 0.8308, 0.8308, 0.162, 1.0, 0.8308, 0.8308, 0.162, 1.0, 0.807, 0.807, 0.03689, 1.0, 0.7913, 0.7913, 0.02029, 1.0, 0.8469, 0.8469, 0.1651, 1.0, 0.8469, 0.8469, 0.1651, 1.0, 0.7913, 0.7913, 0.02029, 1.0, 0.7991, 0.7991, 0.009721, 1.0, 0.8963, 0.8963, 0.1946, 1.0, 0.8963, 0.8963, 0.1946, 1.0, 0.7991, 0.7991, 0.009721, 1.0, 0.7991, 0.7991, 0.003677, 1.0, 0.8879, 0.8879, 0.227, 1.0, 0.8879, 0.8879, 0.227, 1.0, 0.7991, 0.7991, 0.003677, 1.0, 0.8148, 0.8148, 0.002428, 1.0, 0.855, 0.855, 0.1912, 1.0, 0.855, 0.855, 0.1912, 1.0, 0.8148, 0.8148, 0.002428, 1.0, 0.8148, 0.8148, 0.0009106, 1.0, 0.8469, 0.8469, 0.1195, 1.0, 0.8469, 0.8469, 0.1195, 1.0, 0.8148, 0.8148, 0.0009106, 1.0, 0.7835, 0.7835, 0.003347, 1.0, 0.8228, 0.8228, 0.1559, 1.0, 0.8228, 0.8228, 0.1559, 1.0, 0.7835, 0.7835, 0.003347, 1.0, 0.8228, 0.8228, 0.01521, 1.0, 0.855, 0.855, 0.1779, 1.0, 0.855, 0.855, 0.1779, 1.0, 0.8228, 0.8228, 0.01521, 1.0, 0.8148, 0.8148, 0.004025, 1.0, 0.855, 0.855, 0.1329, 1.0, 0.855, 0.855, 0.1329, 1.0, 0.8148, 0.8148, 0.004025, 1.0, 0.8469, 0.8469, 0.003035, 1.0, 0.855, 0.855, 0.09306, 1.0, 0.855, 0.855, 0.09306, 1.0, 0.8469, 0.8469, 0.003035, 1.0, 0.8228, 0.8228, 0.002732, 1.0, 0.8632, 0.8632, 0.09759, 1.0, 0.7913, 0.7913, 0.004391, 1.0, 0.8308, 0.8308, 0.1144, 1.0, 0.8632, 0.8632, 0.09759, 1.0, 0.8228, 0.8228, 0.002732, 1.0])
me_cylinder_001.use_remesh_preserve_volume = False
me_cylinder_001.use_remesh_preserve_attributes = False
me_cylinder_001.use_mirror_vertex_groups = False
me_cylinder_001.update()
me_cube_005 = bpy.data.meshes.new('Cube.005')
me_cube_005.from_pydata([(1.0, 1.0, -1.0), (1.0, -1.0, -1.0), (-1.0, -1.0, -1.0), (-1.0, 1.0, -1.0), (1.0, 1.0, 1.0), (1.0, -1.0, 1.0), (-1.0, -1.0, 1.0), (-1.0, 1.0, 1.0)], [], [(0, 1, 2, 3), (4, 7, 6, 5), (0, 4, 5, 1), (1, 5, 6, 2), (2, 6, 7, 3), (4, 0, 3, 7)])
_uv = me_cube_005.uv_layers.new(name='UVTex')
_uv.uv.foreach_set('vector', [0.0, 1.0, 0.0, 0.0, 1.0, 0.0, 1.0, 1.0, 0.0, 1.0, 0.0, 0.0, 1.0, 0.0, 1.0, 1.0, 0.0, 1.0, 0.0, 0.0, 1.0, 0.0, 1.0, 1.0, 0.0, 1.0, 0.0, 0.0, 1.0, 0.0, 1.0, 1.0, 0.0, 1.0, 0.0, 0.0, 1.0, 0.0, 1.0, 1.0, 0.0, 1.0, 0.0, 0.0, 1.0, 0.0, 1.0, 1.0])
_ca = me_cube_005.color_attributes.new('Col', 'BYTE_COLOR', 'CORNER')
_ca.data.foreach_set('color', [0.7682, 0.002125, 0.002125, 1.0, 0.7605, 0.0, 0.0, 1.0, 0.8632, 0.001518, 0.001518, 1.0, 0.7913, 0.01444, 0.01444, 1.0, 0.6584, 0.0, 0.0, 1.0, 0.7835, 0.0, 0.0, 1.0, 0.8228, 0.0, 0.0, 1.0, 0.7758, 0.0, 0.0, 1.0, 0.7682, 0.002125, 0.002125, 1.0, 0.6584, 0.0, 0.0, 1.0, 0.7758, 0.0, 0.0, 1.0, 0.7605, 0.0, 0.0, 1.0, 0.7605, 0.0, 0.0, 1.0, 0.7758, 0.0, 0.0, 1.0, 0.8228, 0.0, 0.0, 1.0, 0.8632, 0.001518, 0.001518, 1.0, 0.8632, 0.001518, 0.001518, 1.0, 0.8228, 0.0, 0.0, 1.0, 0.7835, 0.0, 0.0, 1.0, 0.7913, 0.01444, 0.01444, 1.0, 0.6584, 0.0, 0.0, 1.0, 0.7682, 0.002125, 0.002125, 1.0, 0.7913, 0.01444, 0.01444, 1.0, 0.7835, 0.0, 0.0, 1.0])
me_cube_005.materials.append(mat_material)
me_cube_005.use_remesh_preserve_volume = False
me_cube_005.use_remesh_preserve_attributes = False
me_cube_005.use_mirror_vertex_groups = False
me_cube_005.update()
me_cube_003 = bpy.data.meshes.new('Cube.003')
me_cube_003.from_pydata([(1.0, 1.0, -1.0), (1.0, -1.0, -1.0), (-1.0, -1.0, -1.0), (-1.0, 1.0, -1.0), (1.0, 1.0, 1.0), (1.0, -1.0, 1.0), (-1.0, -1.0, 1.0), (-1.0, 1.0, 1.0)], [], [(0, 1, 2, 3), (4, 7, 6, 5), (0, 4, 5, 1), (1, 5, 6, 2), (2, 6, 7, 3), (4, 0, 3, 7)])
_uv = me_cube_003.uv_layers.new(name='UVTex')
_uv.uv.foreach_set('vector', [0.0, 1.0, 0.0, 0.0, 1.0, 0.0, 1.0, 1.0, 0.0, 1.0, 0.0, 0.0, 1.0, 0.0, 1.0, 1.0, 0.0, 1.0, 0.0, 0.0, 1.0, 0.0, 1.0, 1.0, 0.0, 1.0, 0.0, 0.0, 1.0, 0.0, 1.0, 1.0, 0.0, 1.0, 0.0, 0.0, 1.0, 0.0, 1.0, 1.0, 0.0, 1.0, 0.0, 0.0, 1.0, 0.0, 1.0, 1.0])
_ca = me_cube_003.color_attributes.new('Col', 'BYTE_COLOR', 'CORNER')
_ca.data.foreach_set('color', [0.7682, 0.002125, 0.002125, 1.0, 0.7605, 0.0, 0.0, 1.0, 0.8632, 0.001518, 0.001518, 1.0, 0.7913, 0.01444, 0.01444, 1.0, 0.6584, 0.0, 0.0, 1.0, 0.7835, 0.0, 0.0, 1.0, 0.8228, 0.0, 0.0, 1.0, 0.7758, 0.0, 0.0, 1.0, 0.7682, 0.002125, 0.002125, 1.0, 0.6584, 0.0, 0.0, 1.0, 0.7758, 0.0, 0.0, 1.0, 0.7605, 0.0, 0.0, 1.0, 0.7605, 0.0, 0.0, 1.0, 0.7758, 0.0, 0.0, 1.0, 0.8228, 0.0, 0.0, 1.0, 0.8632, 0.001518, 0.001518, 1.0, 0.8632, 0.001518, 0.001518, 1.0, 0.8228, 0.0, 0.0, 1.0, 0.7835, 0.0, 0.0, 1.0, 0.7913, 0.01444, 0.01444, 1.0, 0.6584, 0.0, 0.0, 1.0, 0.7682, 0.002125, 0.002125, 1.0, 0.7913, 0.01444, 0.01444, 1.0, 0.7835, 0.0, 0.0, 1.0])
me_cube_003.materials.append(mat_material)
me_cube_003.use_remesh_preserve_volume = False
me_cube_003.use_remesh_preserve_attributes = False
me_cube_003.use_mirror_vertex_groups = False
me_cube_003.update()
me_cube = bpy.data.meshes.new('Cube')
me_cube.from_pydata([(1.0, 1.0, -1.0), (1.0, -1.0, -1.0), (-1.0, -1.0, -1.0), (-1.0, 1.0, -1.0), (1.0, 1.0, 1.0), (1.0, -1.0, 1.0), (-1.0, -1.0, 1.0), (-1.0, 1.0, 1.0)], [], [(0, 1, 2, 3), (4, 7, 6, 5), (0, 4, 5, 1), (1, 5, 6, 2), (2, 6, 7, 3), (4, 0, 3, 7)])
_uv = me_cube.uv_layers.new(name='UVTex')
_uv.uv.foreach_set('vector', [0.0, 1.0, 0.0, 0.0, 1.0, 0.0, 1.0, 1.0, 0.0, 1.0, 0.0, 0.0, 1.0, 0.0, 1.0, 1.0, 0.0, 1.0, 0.0, 0.0, 1.0, 0.0, 1.0, 1.0, 0.0, 1.0, 0.0, 0.0, 1.0, 0.0, 1.0, 1.0, 0.0, 1.0, 0.0, 0.0, 1.0, 0.0, 1.0, 1.0, 0.0, 1.0, 0.0, 0.0, 1.0, 0.0, 1.0, 1.0])
_ca = me_cube.color_attributes.new('Col', 'BYTE_COLOR', 'CORNER')
_ca.data.foreach_set('color', [0.807, 0.0, 0.0, 1.0, 0.807, 0.0, 0.0, 1.0, 0.7991, 0.0, 0.0, 1.0, 0.8148, 0.01444, 0.01444, 1.0, 0.7454, 0.0, 0.0, 1.0, 0.7379, 0.0, 0.0, 1.0, 0.7305, 0.0, 0.0, 1.0, 0.6867, 0.0, 0.0, 1.0, 0.807, 0.0, 0.0, 1.0, 0.7454, 0.0, 0.0, 1.0, 0.6867, 0.0, 0.0, 1.0, 0.807, 0.0, 0.0, 1.0, 0.807, 0.0, 0.0, 1.0, 0.6867, 0.0, 0.0, 1.0, 0.7305, 0.0, 0.0, 1.0, 0.7991, 0.0, 0.0, 1.0, 0.7991, 0.0, 0.0, 1.0, 0.7305, 0.0, 0.0, 1.0, 0.7379, 0.0, 0.0, 1.0, 0.8148, 0.01444, 0.01444, 1.0, 0.7454, 0.0, 0.0, 1.0, 0.807, 0.0, 0.0, 1.0, 0.8148, 0.01444, 0.01444, 1.0, 0.7379, 0.0, 0.0, 1.0])
me_cube.use_remesh_preserve_volume = False
me_cube.use_remesh_preserve_attributes = False
me_cube.use_mirror_vertex_groups = False
me_cube.update()
me_cube_004 = bpy.data.meshes.new('Cube.004')
me_cube_004.from_pydata([(1.0, 1.0, -1.0), (1.0, -1.0, -1.0), (-1.0, -1.0, -1.0), (-1.0, 1.0, -1.0), (1.0, 1.0, 1.0), (1.0, -1.0, 1.0), (-1.0, -1.0, 1.0), (-1.0, 1.0, 1.0)], [], [(0, 1, 2, 3), (4, 7, 6, 5), (0, 4, 5, 1), (1, 5, 6, 2), (2, 6, 7, 3), (4, 0, 3, 7)])
_uv = me_cube_004.uv_layers.new(name='UVTex')
_uv.uv.foreach_set('vector', [0.0, 1.0, 0.0, 0.0, 1.0, 0.0, 1.0, 1.0, 0.0, 1.0, 0.0, 0.0, 1.0, 0.0, 1.0, 1.0, 0.0, 1.0, 0.0, 0.0, 1.0, 0.0, 1.0, 1.0, 0.0, 1.0, 0.0, 0.0, 1.0, 0.0, 1.0, 1.0, 0.0, 1.0, 0.0, 0.0, 1.0, 0.0, 1.0, 1.0, 0.0, 1.0, 0.0, 0.0, 1.0, 0.0, 1.0, 1.0])
_ca = me_cube_004.color_attributes.new('Col', 'BYTE_COLOR', 'CORNER')
_ca.data.foreach_set('color', [0.7682, 0.002125, 0.002125, 1.0, 0.7605, 0.0, 0.0, 1.0, 0.8632, 0.001518, 0.001518, 1.0, 0.7913, 0.01444, 0.01444, 1.0, 0.6584, 0.0, 0.0, 1.0, 0.7835, 0.0, 0.0, 1.0, 0.8228, 0.0, 0.0, 1.0, 0.7758, 0.0, 0.0, 1.0, 0.7682, 0.002125, 0.002125, 1.0, 0.6584, 0.0, 0.0, 1.0, 0.7758, 0.0, 0.0, 1.0, 0.7605, 0.0, 0.0, 1.0, 0.7605, 0.0, 0.0, 1.0, 0.7758, 0.0, 0.0, 1.0, 0.8228, 0.0, 0.0, 1.0, 0.8632, 0.001518, 0.001518, 1.0, 0.8632, 0.001518, 0.001518, 1.0, 0.8228, 0.0, 0.0, 1.0, 0.7835, 0.0, 0.0, 1.0, 0.7913, 0.01444, 0.01444, 1.0, 0.6584, 0.0, 0.0, 1.0, 0.7682, 0.002125, 0.002125, 1.0, 0.7913, 0.01444, 0.01444, 1.0, 0.7835, 0.0, 0.0, 1.0])
me_cube_004.materials.append(mat_material)
me_cube_004.use_remesh_preserve_volume = False
me_cube_004.use_remesh_preserve_attributes = False
me_cube_004.use_mirror_vertex_groups = False
me_cube_004.update()
me_cube_002 = bpy.data.meshes.new('Cube.002')
me_cube_002.from_pydata([(5.645, 5.645, -5.645), (5.645, -5.645, -5.645), (-5.645, -5.645, -5.645), (-5.645, 5.645, -5.645), (5.645, 5.645, 5.645), (5.645, -5.645, 5.645), (-5.645, -5.645, 5.645), (-5.645, 5.645, 5.645)], [], [(0, 1, 2, 3), (4, 7, 6, 5), (0, 4, 5, 1), (1, 5, 6, 2), (2, 6, 7, 3), (4, 0, 3, 7)])
_uv = me_cube_002.uv_layers.new(name='UVTex')
_uv.uv.foreach_set('vector', [0.0, 1.0, 0.0, 0.0, 1.0, 0.0, 1.0, 1.0, 0.0, 1.0, 0.0, 0.0, 1.0, 0.0, 1.0, 1.0, 0.0, 1.0, 0.0, 0.0, 1.0, 0.0, 1.0, 1.0, 0.0, 1.0, 0.0, 0.0, 1.0, 0.0, 1.0, 1.0, 0.0, 1.0, 0.0, 0.0, 1.0, 0.0, 1.0, 1.0, 0.0, 1.0, 0.0, 0.0, 1.0, 0.0, 1.0, 1.0])
_ca = me_cube_002.color_attributes.new('Col', 'BYTE_COLOR', 'CORNER')
_ca.data.foreach_set('color', [1.0, 1.0, 1.0, 1.0, 1.0, 1.0, 1.0, 1.0, 1.0, 1.0, 1.0, 1.0, 1.0, 1.0, 1.0, 1.0, 1.0, 1.0, 1.0, 1.0, 1.0, 1.0, 1.0, 1.0, 1.0, 1.0, 1.0, 1.0, 1.0, 1.0, 1.0, 1.0, 1.0, 1.0, 1.0, 1.0, 1.0, 1.0, 1.0, 1.0, 1.0, 1.0, 1.0, 1.0, 1.0, 1.0, 1.0, 1.0, 1.0, 1.0, 1.0, 1.0, 1.0, 1.0, 1.0, 1.0, 1.0, 1.0, 1.0, 1.0, 1.0, 1.0, 1.0, 1.0, 1.0, 1.0, 1.0, 1.0, 1.0, 1.0, 1.0, 1.0, 1.0, 1.0, 1.0, 1.0, 1.0, 1.0, 1.0, 1.0, 1.0, 1.0, 1.0, 1.0, 1.0, 1.0, 1.0, 1.0, 1.0, 1.0, 1.0, 1.0, 1.0, 1.0, 1.0, 1.0])
me_cube_002.materials.append(mat_material)
me_cube_002.use_remesh_preserve_volume = False
me_cube_002.use_remesh_preserve_attributes = False
me_cube_002.use_mirror_vertex_groups = False
me_cube_002.update()
me_cylinder = bpy.data.meshes.new('Cylinder')
me_cylinder.from_pydata([(1.0, 1.0, -1.0), (1.176, 0.7857, -1.0), (1.307, 0.5412, -1.0), (1.387, 0.2759, -1.0), (1.414, 6.306e-08, -1.0), (1.387, -0.2759, -1.0), (1.307, -0.5412, -1.0), (1.176, -0.7857, -1.0), (1.0, -1.0, -1.0), (0.7857, -1.176, -1.0), (0.5412, -1.307, -1.0), (0.2759, -1.387, -1.0), (-4.171e-07, -1.414, -1.0), (-0.2759, -1.387, -1.0), (-0.5412, -1.307, -1.0), (-0.7857, -1.176, -1.0), (-1.0, -1.0, -1.0), (-1.176, -0.7857, -1.0), (-1.307, -0.5412, -1.0), (-1.387, -0.2759, -1.0), (-1.414, 1.322e-06, -1.0), (-1.387, 0.2759, -1.0), (-1.307, 0.5412, -1.0), (-1.176, 0.7857, -1.0), (-1.0, 1.0, -1.0), (-0.7857, 1.176, -1.0), (-0.5412, 1.307, -1.0), (-0.2759, 1.387, -1.0), (2.314e-06, 1.414, -1.0), (0.2759, 1.387, -1.0), (0.5412, 1.307, -1.0), (0.7857, 1.176, -1.0), (1.0, 1.0, 1.0), (1.176, 0.7857, 1.0), (1.307, 0.5412, 1.0), (1.387, 0.2759, 1.0), (1.414, -3.131e-06, 1.0), (1.387, -0.2759, 1.0), (1.307, -0.5412, 1.0), (1.176, -0.7857, 1.0), (1.0, -1.0, 1.0), (0.7857, -1.176, 1.0), (0.5412, -1.307, 1.0), (0.2759, -1.387, 1.0), (1.271e-06, -1.414, 1.0), (-0.2759, -1.387, 1.0), (-0.5412, -1.307, 1.0), (-0.7857, -1.176, 1.0), (-1.0, -1.0, 1.0), (-1.176, -0.7857, 1.0), (-1.307, -0.5412, 1.0), (-1.387, -0.2759, 1.0), (-1.414, -5.761e-06, 1.0), (-1.387, 0.2759, 1.0), (-1.307, 0.5412, 1.0), (-1.176, 0.7857, 1.0), (-1.0, 1.0, 1.0), (-0.7857, 1.176, 1.0), (-0.5412, 1.307, 1.0), (-0.2759, 1.387, 1.0), (-1.034e-05, 1.414, 1.0), (0.2759, 1.387, 1.0), (0.5412, 1.307, 1.0), (0.7857, 1.176, 1.0), (4.371e-08, -4.371e-08, -1.0), (-4.371e-08, 4.371e-08, 1.0)], [], [(64, 0, 1), (65, 33, 32), (64, 1, 2), (65, 34, 33), (64, 2, 3), (65, 35, 34), (64, 3, 4), (65, 36, 35), (64, 4, 5), (65, 37, 36), (64, 5, 6), (65, 38, 37), (64, 6, 7), (65, 39, 38), (64, 7, 8), (65, 40, 39), (64, 8, 9), (65, 41, 40), (64, 9, 10), (65, 42, 41), (64, 10, 11), (65, 43, 42), (64, 11, 12), (65, 44, 43), (64, 12, 13), (65, 45, 44), (64, 13, 14), (65, 46, 45), (64, 14, 15), (65, 47, 46), (64, 15, 16), (65, 48, 47), (64, 16, 17), (65, 49, 48), (64, 17, 18), (65, 50, 49), (64, 18, 19), (65, 51, 50), (64, 19, 20), (65, 52, 51), (64, 20, 21), (65, 53, 52), (64, 21, 22), (65, 54, 53), (64, 22, 23), (65, 55, 54), (64, 23, 24), (65, 56, 55), (64, 24, 25), (65, 57, 56), (64, 25, 26), (65, 58, 57), (64, 26, 27), (65, 59, 58), (64, 27, 28), (65, 60, 59), (64, 28, 29), (65, 61, 60), (64, 29, 30), (65, 62, 61), (64, 30, 31), (65, 63, 62), (31, 0, 64), (65, 32, 63), (0, 32, 33, 1), (1, 33, 34, 2), (2, 34, 35, 3), (3, 35, 36, 4), (4, 36, 37, 5), (5, 37, 38, 6), (6, 38, 39, 7), (7, 39, 40, 8), (8, 40, 41, 9), (9, 41, 42, 10), (10, 42, 43, 11), (11, 43, 44, 12), (12, 44, 45, 13), (13, 45, 46, 14), (14, 46, 47, 15), (15, 47, 48, 16), (16, 48, 49, 17), (17, 49, 50, 18), (18, 50, 51, 19), (19, 51, 52, 20), (20, 52, 53, 21), (21, 53, 54, 22), (22, 54, 55, 23), (23, 55, 56, 24), (24, 56, 57, 25), (25, 57, 58, 26), (26, 58, 59, 27), (27, 59, 60, 28), (28, 60, 61, 29), (29, 61, 62, 30), (30, 62, 63, 31), (32, 0, 31, 63)])
_uv = me_cylinder.uv_layers.new(name='UVTex')
_uv.uv.foreach_set('vector', [0.25, 0.5, 0.375, 1.0, 0.356, 1.088, 0.75, 0.5, 0.644, 1.088, 0.625, 1.0, 0.25, 0.5, 0.356, 1.088, 0.329, 1.153, 0.75, 0.5, 0.6711, 1.153, 0.644, 1.088, 0.25, 0.5, 0.329, 1.153, 0.2928, 1.194, 0.75, 0.5, 0.7072, 1.194, 0.6711, 1.153, 0.25, 0.5, 0.2928, 1.194, 0.25, 1.207, 0.75, 0.5, 0.75, 1.207, 0.7072, 1.194, 0.25, 0.5, 0.25, 1.207, 0.2072, 1.194, 0.75, 0.5, 0.7928, 1.194, 0.75, 1.207, 0.25, 0.5, 0.2072, 1.194, 0.171, 1.153, 0.75, 0.5, 0.829, 1.153, 0.7928, 1.194, 0.25, 0.5, 0.171, 1.153, 0.144, 1.088, 0.75, 0.5, 0.856, 1.088, 0.829, 1.153, 0.25, 0.5, 0.144, 1.088, 0.125, 1.0, 0.75, 0.5, 0.875, 1.0, 0.856, 1.088, 0.25, 0.5, 0.125, 1.0, 0.1122, 0.8928, 0.75, 0.5, 0.8878, 0.8928, 0.875, 1.0, 0.25, 0.5, 0.1122, 0.8928, 0.104, 0.7706, 0.75, 0.5, 0.896, 0.7706, 0.8878, 0.8928, 0.25, 0.5, 0.104, 0.7706, 0.09942, 0.6379, 0.75, 0.5, 0.9006, 0.638, 0.896, 0.7706, 0.25, 0.5, 0.09942, 0.6379, 0.09796, 0.5, 0.75, 0.5, 0.902, 0.5, 0.9006, 0.638, 0.25, 0.5, 0.09796, 0.5, 0.09942, 0.3621, 0.75, 0.5, 0.9006, 0.3621, 0.902, 0.5, 0.25, 0.5, 0.09942, 0.3621, 0.104, 0.2294, 0.75, 0.5, 0.896, 0.2294, 0.9006, 0.3621, 0.25, 0.5, 0.104, 0.2294, 0.1122, 0.1072, 0.75, 0.5, 0.8878, 0.1072, 0.896, 0.2294, 0.25, 0.5, 0.1122, 0.1072, 0.125, -2.384e-07, 0.75, 0.5, 0.875, 1.252e-06, 0.8878, 0.1072, 0.25, 0.5, 0.125, -2.384e-07, 0.144, -0.08794, 0.75, 0.5, 0.856, -0.08794, 0.875, 1.252e-06, 0.25, 0.5, 0.144, -0.08794, 0.171, -0.1533, 0.75, 0.5, 0.829, -0.1533, 0.856, -0.08794, 0.25, 0.5, 0.171, -0.1533, 0.2072, -0.1935, 0.75, 0.5, 0.7928, -0.1935, 0.829, -0.1533, 0.25, 0.5, 0.2072, -0.1935, 0.25, -0.2071, 0.75, 0.5, 0.75, -0.2071, 0.7928, -0.1935, 0.25, 0.5, 0.25, -0.2071, 0.2928, -0.1935, 0.75, 0.5, 0.7072, -0.1935, 0.75, -0.2071, 0.25, 0.5, 0.2928, -0.1935, 0.329, -0.1533, 0.75, 0.5, 0.6711, -0.1533, 0.7072, -0.1935, 0.25, 0.5, 0.329, -0.1533, 0.356, -0.08794, 0.75, 0.5, 0.644, -0.08794, 0.6711, -0.1533, 0.25, 0.5, 0.356, -0.08794, 0.375, 6.855e-07, 0.75, 0.5, 0.625, -2.921e-06, 0.644, -0.08794, 0.25, 0.5, 0.375, 6.855e-07, 0.3878, 0.1072, 0.75, 0.5, 0.6122, 0.1071, 0.625, -2.921e-06, 0.25, 0.5, 0.3878, 0.1072, 0.396, 0.2294, 0.75, 0.5, 0.604, 0.2294, 0.6122, 0.1071, 0.25, 0.5, 0.396, 0.2294, 0.4006, 0.3621, 0.75, 0.5, 0.5994, 0.362, 0.604, 0.2294, 0.25, 0.5, 0.4006, 0.3621, 0.402, 0.5, 0.75, 0.5, 0.598, 0.5, 0.5994, 0.362, 0.25, 0.5, 0.402, 0.5, 0.4006, 0.638, 0.75, 0.5, 0.5994, 0.6379, 0.598, 0.5, 0.25, 0.5, 0.4006, 0.638, 0.396, 0.7706, 0.75, 0.5, 0.604, 0.7706, 0.5994, 0.6379, 0.25, 0.5, 0.396, 0.7706, 0.3878, 0.8928, 0.75, 0.5, 0.6122, 0.8928, 0.604, 0.7706, 0.3878, 0.8928, 0.375, 1.0, 0.25, 0.5, 0.75, 0.5, 0.625, 1.0, 0.6122, 0.8928, 0.375, 1.0, 0.625, 1.0, 0.644, 1.088, 0.356, 1.088, 0.356, 1.088, 0.644, 1.088, 0.6711, 1.153, 0.329, 1.153, 0.329, 1.153, 0.6711, 1.153, 0.7072, 1.194, 0.2928, 1.194, 0.2928, 1.194, 0.7072, 1.194, 0.75, 1.207, 1.25, 1.207, 1.25, 1.207, 0.75, 1.207, 0.7928, 1.194, 1.207, 1.194, 1.207, 1.194, 0.7928, 1.194, 0.829, 1.153, 1.171, 1.153, 1.171, 1.153, 0.829, 1.153, 0.856, 1.088, 1.144, 1.088, 1.144, 1.088, 0.856, 1.088, 0.875, 1.0, 1.125, 1.0, 1.125, 1.0, 0.875, 1.0, 0.8878, 0.8928, 1.112, 0.8928, 1.112, 0.8928, 0.8878, 0.8928, 0.896, 0.7706, 1.104, 0.7706, 1.104, 0.7706, 0.896, 0.7706, 0.9006, 0.638, 1.099, 0.6379, 1.099, 0.6379, 0.9006, 0.638, 0.902, 0.5, 1.098, 0.5, 1.098, 0.5, 0.902, 0.5, 0.9006, 0.3621, 1.099, 0.3621, 1.099, 0.3621, 0.9006, 0.3621, 0.896, 0.2294, 1.104, 0.2294, 1.104, 0.2294, 0.896, 0.2294, 0.8878, 0.1072, 1.112, 0.1072, 1.112, 0.1072, 0.8878, 0.1072, 0.875, 1.252e-06, 1.125, -2.384e-07, 1.125, -2.384e-07, 0.875, 1.252e-06, 0.856, -0.08794, 1.144, -0.08794, 1.144, -0.08794, 0.856, -0.08794, 0.829, -0.1533, 1.171, -0.1533, 1.171, -0.1533, 0.829, -0.1533, 0.7928, -0.1935, 1.207, -0.1935, 1.207, -0.1935, 0.7928, -0.1935, 0.75, -0.2071, 1.25, -0.2071, 1.25, -0.2071, 0.75, -0.2071, 0.7072, -0.1935, 0.2928, -0.1935, 0.2928, -0.1935, 0.7072, -0.1935, 0.6711, -0.1533, 0.329, -0.1533, 0.329, -0.1533, 0.6711, -0.1533, 0.644, -0.08794, 0.356, -0.08794, 0.356, -0.08794, 0.644, -0.08794, 0.625, -2.921e-06, 0.375, 6.855e-07, 0.375, 6.855e-07, 0.625, -2.921e-06, 0.6122, 0.1071, 0.3878, 0.1072, 0.3878, 0.1072, 0.6122, 0.1071, 0.604, 0.2294, 0.396, 0.2294, 0.396, 0.2294, 0.604, 0.2294, 0.5994, 0.362, 0.4006, 0.3621, 0.4006, 0.3621, 0.5994, 0.362, 0.598, 0.5, 0.402, 0.5, 0.402, 0.5, 0.598, 0.5, 0.5994, 0.6379, 0.4006, 0.638, 0.4006, 0.638, 0.5994, 0.6379, 0.604, 0.7706, 0.396, 0.7706, 0.396, 0.7706, 0.604, 0.7706, 0.6122, 0.8928, 0.3878, 0.8928, 0.625, 1.0, 0.375, 1.0, 0.3878, 0.8928, 0.6122, 0.8928])
_ca = me_cylinder.color_attributes.new('Col', 'BYTE_COLOR', 'CORNER')
_ca.data.foreach_set('color', [1.0, 1.0, 1.0, 1.0, 0.8308, 0.8308, 0.1144, 1.0, 0.8308, 0.8308, 0.1714, 1.0, 0.8632, 0.8632, 0.001214, 1.0, 0.7913, 0.7913, 0.0137, 1.0, 0.7913, 0.7913, 0.004391, 1.0, 1.0, 1.0, 1.0, 1.0, 0.8308, 0.8308, 0.1714, 1.0, 0.8148, 0.8148, 0.1946, 1.0, 0.8632, 0.8632, 0.001214, 1.0, 0.7758, 0.7758, 0.02519, 1.0, 0.7913, 0.7913, 0.0137, 1.0, 1.0, 1.0, 1.0, 1.0, 0.8148, 0.8148, 0.1946, 1.0, 0.8228, 0.8228, 0.1683, 1.0, 0.8632, 0.8632, 0.001214, 1.0, 0.7529, 0.7529, 0.02519, 1.0, 0.7758, 0.7758, 0.02519, 1.0, 1.0, 1.0, 1.0, 1.0, 0.8228, 0.8228, 0.1683, 1.0, 0.8308, 0.8308, 0.2582, 1.0, 0.8632, 0.8632, 0.001214, 1.0, 0.7991, 0.7991, 0.02732, 1.0, 0.7529, 0.7529, 0.02519, 1.0, 1.0, 1.0, 1.0, 1.0, 0.8308, 0.8308, 0.2582, 1.0, 0.9301, 0.9301, 0.4342, 1.0, 0.8632, 0.8632, 0.001214, 1.0, 0.8148, 0.8148, 0.01938, 1.0, 0.7991, 0.7991, 0.02732, 1.0, 1.0, 1.0, 1.0, 1.0, 0.9301, 0.9301, 0.4342, 1.0, 0.9047, 0.9047, 0.3372, 1.0, 0.8632, 0.8632, 0.001214, 1.0, 0.8308, 0.8308, 0.01096, 1.0, 0.8148, 0.8148, 0.01938, 1.0, 1.0, 1.0, 1.0, 1.0, 0.9047, 0.9047, 0.3372, 1.0, 0.8963, 0.8963, 0.2831, 1.0, 0.8632, 0.8632, 0.001214, 1.0, 0.855, 0.855, 0.01229, 1.0, 0.8308, 0.8308, 0.01096, 1.0, 1.0, 1.0, 1.0, 1.0, 0.8963, 0.8963, 0.2831, 1.0, 0.9047, 0.9047, 0.2664, 1.0, 0.8632, 0.8632, 0.001214, 1.0, 0.8388, 0.8388, 0.03071, 1.0, 0.855, 0.855, 0.01229, 1.0, 1.0, 1.0, 1.0, 1.0, 0.9047, 0.9047, 0.2664, 1.0, 0.9047, 0.9047, 0.5583, 1.0, 0.8632, 0.8632, 0.001214, 1.0, 0.8714, 0.8714, 0.1119, 1.0, 0.8388, 0.8388, 0.03071, 1.0, 1.0, 1.0, 1.0, 1.0, 0.9047, 0.9047, 0.5583, 1.0, 1.0, 1.0, 1.0, 1.0, 0.8632, 0.8632, 0.001214, 1.0, 0.8796, 0.8796, 0.3005, 1.0, 0.8714, 0.8714, 0.1119, 1.0, 1.0, 1.0, 1.0, 1.0, 1.0, 1.0, 1.0, 1.0, 1.0, 1.0, 1.0, 1.0, 0.8632, 0.8632, 0.001214, 1.0, 0.9216, 0.9216, 0.5089, 1.0, 0.8796, 0.8796, 0.3005, 1.0, 1.0, 1.0, 1.0, 1.0, 1.0, 1.0, 1.0, 1.0, 0.8879, 0.8879, 0.624, 1.0, 0.8632, 0.8632, 0.001214, 1.0, 0.8469, 0.8469, 0.3185, 1.0, 0.9216, 0.9216, 0.5089, 1.0, 1.0, 1.0, 1.0, 1.0, 0.8879, 0.8879, 0.624, 1.0, 0.8879, 0.8879, 0.3813, 1.0, 0.8632, 0.8632, 0.001214, 1.0, 0.8632, 0.8632, 0.1746, 1.0, 0.8469, 0.8469, 0.3185, 1.0, 1.0, 1.0, 1.0, 1.0, 0.8879, 0.8879, 0.3813, 1.0, 0.8879, 0.8879, 0.3325, 1.0, 0.8632, 0.8632, 0.001214, 1.0, 0.855, 0.855, 0.147, 1.0, 0.8632, 0.8632, 0.1746, 1.0, 1.0, 1.0, 1.0, 1.0, 0.8879, 0.8879, 0.3325, 1.0, 0.8714, 0.8714, 0.2462, 1.0, 0.8632, 0.8632, 0.001214, 1.0, 0.8148, 0.8148, 0.07819, 1.0, 0.855, 0.855, 0.147, 1.0, 1.0, 1.0, 1.0, 1.0, 0.8714, 0.8714, 0.2462, 1.0, 0.8714, 0.8714, 0.1714, 1.0, 0.8632, 0.8632, 0.001214, 1.0, 0.8308, 0.8308, 0.05781, 1.0, 0.8148, 0.8148, 0.07819, 1.0, 1.0, 1.0, 1.0, 1.0, 0.8714, 0.8714, 0.1714, 1.0, 0.8714, 0.8714, 0.1046, 1.0, 0.8632, 0.8632, 0.001214, 1.0, 0.8388, 0.8388, 0.03689, 1.0, 0.8308, 0.8308, 0.05781, 1.0, 1.0, 1.0, 1.0, 1.0, 0.8714, 0.8714, 0.1046, 1.0, 0.8714, 0.8714, 0.08866, 1.0, 0.8632, 0.8632, 0.001214, 1.0, 0.855, 0.855, 0.0319, 1.0, 0.8388, 0.8388, 0.03689, 1.0, 1.0, 1.0, 1.0, 1.0, 0.8714, 0.8714, 0.08866, 1.0, 0.855, 0.855, 0.107, 1.0, 0.8632, 0.8632, 0.001214, 1.0, 0.8308, 0.8308, 0.03071, 1.0, 0.855, 0.855, 0.0319, 1.0, 1.0, 1.0, 1.0, 1.0, 0.855, 0.855, 0.107, 1.0, 0.8308, 0.8308, 0.1413, 1.0, 0.8632, 0.8632, 0.001214, 1.0, 0.8308, 0.8308, 0.04092, 1.0, 0.8308, 0.8308, 0.03071, 1.0, 1.0, 1.0, 1.0, 1.0, 0.8308, 0.8308, 0.1413, 1.0, 0.8308, 0.8308, 0.162, 1.0, 0.8632, 0.8632, 0.001214, 1.0, 0.807, 0.807, 0.03689, 1.0, 0.8308, 0.8308, 0.04092, 1.0, 1.0, 1.0, 1.0, 1.0, 0.8308, 0.8308, 0.162, 1.0, 0.8469, 0.8469, 0.1651, 1.0, 0.8632, 0.8632, 0.001214, 1.0, 0.7913, 0.7913, 0.02029, 1.0, 0.807, 0.807, 0.03689, 1.0, 1.0, 1.0, 1.0, 1.0, 0.8469, 0.8469, 0.1651, 1.0, 0.8963, 0.8963, 0.1946, 1.0, 0.8632, 0.8632, 0.001214, 1.0, 0.7991, 0.7991, 0.009721, 1.0, 0.7913, 0.7913, 0.02029, 1.0, 1.0, 1.0, 1.0, 1.0, 0.8963, 0.8963, 0.1946, 1.0, 0.8879, 0.8879, 0.227, 1.0, 0.8632, 0.8632, 0.001214, 1.0, 0.7991, 0.7991, 0.003677, 1.0, 0.7991, 0.7991, 0.009721, 1.0, 1.0, 1.0, 1.0, 1.0, 0.8879, 0.8879, 0.227, 1.0, 0.855, 0.855, 0.1912, 1.0, 0.8632, 0.8632, 0.001214, 1.0, 0.8148, 0.8148, 0.002428, 1.0, 0.7991, 0.7991, 0.003677, 1.0, 1.0, 1.0, 1.0, 1.0, 0.855, 0.855, 0.1912, 1.0, 0.8469, 0.8469, 0.1195, 1.0, 0.8632, 0.8632, 0.001214, 1.0, 0.8148, 0.8148, 0.0009106, 1.0, 0.8148, 0.8148, 0.002428, 1.0, 1.0, 1.0, 1.0, 1.0, 0.8469, 0.8469, 0.1195, 1.0, 0.8228, 0.8228, 0.1559, 1.0, 0.8632, 0.8632, 0.001214, 1.0, 0.7835, 0.7835, 0.003347, 1.0, 0.8148, 0.8148, 0.0009106, 1.0, 1.0, 1.0, 1.0, 1.0, 0.8228, 0.8228, 0.1559, 1.0, 0.855, 0.855, 0.1779, 1.0, 0.8632, 0.8632, 0.001214, 1.0, 0.8228, 0.8228, 0.01521, 1.0, 0.7835, 0.7835, 0.003347, 1.0, 1.0, 1.0, 1.0, 1.0, 0.855, 0.855, 0.1779, 1.0, 0.855, 0.855, 0.1329, 1.0, 0.8632, 0.8632, 0.001214, 1.0, 0.8148, 0.8148, 0.004025, 1.0, 0.8228, 0.8228, 0.01521, 1.0, 1.0, 1.0, 1.0, 1.0, 0.855, 0.855, 0.1329, 1.0, 0.855, 0.855, 0.09306, 1.0, 0.8632, 0.8632, 0.001214, 1.0, 0.8469, 0.8469, 0.003035, 1.0, 0.8148, 0.8148, 0.004025, 1.0, 1.0, 1.0, 1.0, 1.0, 0.855, 0.855, 0.09306, 1.0, 0.8632, 0.8632, 0.09759, 1.0, 0.8632, 0.8632, 0.001214, 1.0, 0.8228, 0.8228, 0.002732, 1.0, 0.8469, 0.8469, 0.003035, 1.0, 0.8632, 0.8632, 0.09759, 1.0, 0.8308, 0.8308, 0.1144, 1.0, 1.0, 1.0, 1.0, 1.0, 0.8632, 0.8632, 0.001214, 1.0, 0.7913, 0.7913, 0.004391, 1.0, 0.8228, 0.8228, 0.002732, 1.0, 0.8308, 0.8308, 0.1144, 1.0, 0.7913, 0.7913, 0.004391, 1.0, 0.7913, 0.7913, 0.0137, 1.0, 0.8308, 0.8308, 0.1714, 1.0, 0.8308, 0.8308, 0.1714, 1.0, 0.7913, 0.7913, 0.0137, 1.0, 0.7758, 0.7758, 0.02519, 1.0, 0.8148, 0.8148, 0.1946, 1.0, 0.8148, 0.8148, 0.1946, 1.0, 0.7758, 0.7758, 0.02519, 1.0, 0.7529, 0.7529, 0.02519, 1.0, 0.8228, 0.8228, 0.1683, 1.0, 0.8228, 0.8228, 0.1683, 1.0, 0.7529, 0.7529, 0.02519, 1.0, 0.7991, 0.7991, 0.02732, 1.0, 0.8308, 0.8308, 0.2582, 1.0, 0.8308, 0.8308, 0.2582, 1.0, 0.7991, 0.7991, 0.02732, 1.0, 0.8148, 0.8148, 0.01938, 1.0, 0.9301, 0.9301, 0.4342, 1.0, 0.9301, 0.9301, 0.4342, 1.0, 0.8148, 0.8148, 0.01938, 1.0, 0.8308, 0.8308, 0.01096, 1.0, 0.9047, 0.9047, 0.3372, 1.0, 0.9047, 0.9047, 0.3372, 1.0, 0.8308, 0.8308, 0.01096, 1.0, 0.855, 0.855, 0.01229, 1.0, 0.8963, 0.8963, 0.2831, 1.0, 0.8963, 0.8963, 0.2831, 1.0, 0.855, 0.855, 0.01229, 1.0, 0.8388, 0.8388, 0.03071, 1.0, 0.9047, 0.9047, 0.2664, 1.0, 0.9047, 0.9047, 0.2664, 1.0, 0.8388, 0.8388, 0.03071, 1.0, 0.8714, 0.8714, 0.1119, 1.0, 0.9047, 0.9047, 0.5583, 1.0, 0.9047, 0.9047, 0.5583, 1.0, 0.8714, 0.8714, 0.1119, 1.0, 0.8796, 0.8796, 0.3005, 1.0, 1.0, 1.0, 1.0, 1.0, 1.0, 1.0, 1.0, 1.0, 0.8796, 0.8796, 0.3005, 1.0, 0.9216, 0.9216, 0.5089, 1.0, 1.0, 1.0, 1.0, 1.0, 1.0, 1.0, 1.0, 1.0, 0.9216, 0.9216, 0.5089, 1.0, 0.8469, 0.8469, 0.3185, 1.0, 0.8879, 0.8879, 0.624, 1.0, 0.8879, 0.8879, 0.624, 1.0, 0.8469, 0.8469, 0.3185, 1.0, 0.8632, 0.8632, 0.1746, 1.0, 0.8879, 0.8879, 0.3813, 1.0, 0.8879, 0.8879, 0.3813, 1.0, 0.8632, 0.8632, 0.1746, 1.0, 0.855, 0.855, 0.147, 1.0, 0.8879, 0.8879, 0.3325, 1.0, 0.8879, 0.8879, 0.3325, 1.0, 0.855, 0.855, 0.147, 1.0, 0.8148, 0.8148, 0.07819, 1.0, 0.8714, 0.8714, 0.2462, 1.0, 0.8714, 0.8714, 0.2462, 1.0, 0.8148, 0.8148, 0.07819, 1.0, 0.8308, 0.8308, 0.05781, 1.0, 0.8714, 0.8714, 0.1714, 1.0, 0.8714, 0.8714, 0.1714, 1.0, 0.8308, 0.8308, 0.05781, 1.0, 0.8388, 0.8388, 0.03689, 1.0, 0.8714, 0.8714, 0.1046, 1.0, 0.8714, 0.8714, 0.1046, 1.0, 0.8388, 0.8388, 0.03689, 1.0, 0.855, 0.855, 0.0319, 1.0, 0.8714, 0.8714, 0.08866, 1.0, 0.8714, 0.8714, 0.08866, 1.0, 0.855, 0.855, 0.0319, 1.0, 0.8308, 0.8308, 0.03071, 1.0, 0.855, 0.855, 0.107, 1.0, 0.855, 0.855, 0.107, 1.0, 0.8308, 0.8308, 0.03071, 1.0, 0.8308, 0.8308, 0.04092, 1.0, 0.8308, 0.8308, 0.1413, 1.0, 0.8308, 0.8308, 0.1413, 1.0, 0.8308, 0.8308, 0.04092, 1.0, 0.807, 0.807, 0.03689, 1.0, 0.8308, 0.8308, 0.162, 1.0, 0.8308, 0.8308, 0.162, 1.0, 0.807, 0.807, 0.03689, 1.0, 0.7913, 0.7913, 0.02029, 1.0, 0.8469, 0.8469, 0.1651, 1.0, 0.8469, 0.8469, 0.1651, 1.0, 0.7913, 0.7913, 0.02029, 1.0, 0.7991, 0.7991, 0.009721, 1.0, 0.8963, 0.8963, 0.1946, 1.0, 0.8963, 0.8963, 0.1946, 1.0, 0.7991, 0.7991, 0.009721, 1.0, 0.7991, 0.7991, 0.003677, 1.0, 0.8879, 0.8879, 0.227, 1.0, 0.8879, 0.8879, 0.227, 1.0, 0.7991, 0.7991, 0.003677, 1.0, 0.8148, 0.8148, 0.002428, 1.0, 0.855, 0.855, 0.1912, 1.0, 0.855, 0.855, 0.1912, 1.0, 0.8148, 0.8148, 0.002428, 1.0, 0.8148, 0.8148, 0.0009106, 1.0, 0.8469, 0.8469, 0.1195, 1.0, 0.8469, 0.8469, 0.1195, 1.0, 0.8148, 0.8148, 0.0009106, 1.0, 0.7835, 0.7835, 0.003347, 1.0, 0.8228, 0.8228, 0.1559, 1.0, 0.8228, 0.8228, 0.1559, 1.0, 0.7835, 0.7835, 0.003347, 1.0, 0.8228, 0.8228, 0.01521, 1.0, 0.855, 0.855, 0.1779, 1.0, 0.855, 0.855, 0.1779, 1.0, 0.8228, 0.8228, 0.01521, 1.0, 0.8148, 0.8148, 0.004025, 1.0, 0.855, 0.855, 0.1329, 1.0, 0.855, 0.855, 0.1329, 1.0, 0.8148, 0.8148, 0.004025, 1.0, 0.8469, 0.8469, 0.003035, 1.0, 0.855, 0.855, 0.09306, 1.0, 0.855, 0.855, 0.09306, 1.0, 0.8469, 0.8469, 0.003035, 1.0, 0.8228, 0.8228, 0.002732, 1.0, 0.8632, 0.8632, 0.09759, 1.0, 0.7913, 0.7913, 0.004391, 1.0, 0.8308, 0.8308, 0.1144, 1.0, 0.8632, 0.8632, 0.09759, 1.0, 0.8228, 0.8228, 0.002732, 1.0])
me_cylinder.use_remesh_preserve_volume = False
me_cylinder.use_remesh_preserve_attributes = False
me_cylinder.use_mirror_vertex_groups = False
me_cylinder.update()
me_cube_001 = bpy.data.meshes.new('Cube.001')
me_cube_001.from_pydata([(3.514, 1.0, -1.0), (3.514, -1.0, -1.0), (-3.514, -1.0, -1.0), (-3.514, 1.0, -1.0), (3.514, 1.0, 1.0), (3.514, -1.0, 1.0), (-3.514, -1.0, 1.0), (-3.514, 1.0, 1.0)], [], [(0, 1, 2, 3), (4, 7, 6, 5), (0, 4, 5, 1), (1, 5, 6, 2), (2, 6, 7, 3), (4, 0, 3, 7)])
_uv = me_cube_001.uv_layers.new(name='UVTex')
_uv.uv.foreach_set('vector', [0.0, 1.0, 0.0, 0.0, 1.0, 0.0, 1.0, 1.0, 0.0, 1.0, 0.0, 0.0, 1.0, 0.0, 1.0, 1.0, 0.0, 1.0, 0.0, 0.0, 1.0, 0.0, 1.0, 1.0, 0.0, 1.0, 0.0, 0.0, 1.0, 0.0, 1.0, 1.0, 0.0, 1.0, 0.0, 0.0, 1.0, 0.0, 1.0, 1.0, 0.0, 1.0, 0.0, 0.0, 1.0, 0.0, 1.0, 1.0])
_ca = me_cube_001.color_attributes.new('Col', 'BYTE_COLOR', 'CORNER')
_ca.data.foreach_set('color', [1.0, 1.0, 1.0, 1.0, 1.0, 1.0, 1.0, 1.0, 1.0, 1.0, 1.0, 1.0, 1.0, 1.0, 1.0, 1.0, 1.0, 1.0, 1.0, 1.0, 1.0, 1.0, 1.0, 1.0, 1.0, 1.0, 1.0, 1.0, 1.0, 1.0, 1.0, 1.0, 1.0, 1.0, 1.0, 1.0, 1.0, 1.0, 1.0, 1.0, 1.0, 1.0, 1.0, 1.0, 1.0, 1.0, 1.0, 1.0, 1.0, 1.0, 1.0, 1.0, 1.0, 1.0, 1.0, 1.0, 1.0, 1.0, 1.0, 1.0, 1.0, 1.0, 1.0, 1.0, 1.0, 1.0, 1.0, 1.0, 1.0, 1.0, 1.0, 1.0, 1.0, 1.0, 1.0, 1.0, 1.0, 1.0, 1.0, 1.0, 1.0, 1.0, 1.0, 1.0, 1.0, 1.0, 1.0, 1.0, 1.0, 1.0, 1.0, 1.0, 1.0, 1.0, 1.0, 1.0])
me_cube_001.materials.append(mat_material)
me_cube_001.use_remesh_preserve_volume = False
me_cube_001.use_remesh_preserve_attributes = False
me_cube_001.use_mirror_vertex_groups = False
me_cube_001.update()

# ---- objects
ob_cylinder_002 = bpy.data.objects.new('Cylinder.002', me_cylinder_002)
ob_cylinder_001 = bpy.data.objects.new('Cylinder.001', me_cylinder_001)
ob_cube_005 = bpy.data.objects.new('Cube.005', me_cube_005)
ob_cube_003 = bpy.data.objects.new('Cube.003', me_cube_003)
ob_cube = bpy.data.objects.new('Cube', me_cube)
ob_cube_004 = bpy.data.objects.new('Cube.004', me_cube_004)
ob_cube_002 = bpy.data.objects.new('Cube.002', me_cube_002)
ob_cylinder = bpy.data.objects.new('Cylinder', me_cylinder)
ob_cube_001 = bpy.data.objects.new('Cube.001', me_cube_001)
ob_lamp = bpy.data.objects.new('Lamp', light_spot)
ob_camera = bpy.data.objects.new('Camera', cam_camera)

# ---- transforms, parenting, visibility, modifiers, constraints
ob_cylinder_002.location = (0.4138, 5.55, 11.78)
ob_cylinder_002.rotation_euler = (1.571, -0.0, 1.571)
ob_cylinder_002.lock_rotations_4d = False
ob_cylinder_002.empty_display_type = 'ARROWS'
ob_cylinder_002.color = (0.0, 0.0, 0.0, 1.0)
ob_cylinder_002.display_bounds_type = 'CYLINDER'
ob_cylinder_002.lineart.crease_threshold = 0.0
ob_cylinder_001.location = (3.23, 3.541, 7.062)
ob_cylinder_001.rotation_euler = (-0.1473, 3.119, -1.225)
ob_cylinder_001.lock_rotations_4d = False
ob_cylinder_001.empty_display_type = 'ARROWS'
ob_cylinder_001.color = (0.0, 0.0, 0.0, 1.0)
ob_cylinder_001.display_bounds_type = 'CYLINDER'
ob_cylinder_001.lineart.crease_threshold = 0.0
ob_cube_005.location = (1.384, 10.35, 11.1)
ob_cube_005.rotation_euler = (0.0, -0.0, -0.7854)
ob_cube_005.lock_rotations_4d = False
ob_cube_005.empty_display_type = 'ARROWS'
ob_cube_005.color = (0.0, 0.0, 0.0, 1.0)
ob_cube_005.lineart.crease_threshold = 0.0
ob_cube_003.location = (0.9649, 10.6, 8.979)
ob_cube_003.rotation_euler = (0.0, -0.0, -0.7854)
ob_cube_003.lock_rotations_4d = False
ob_cube_003.empty_display_type = 'ARROWS'
ob_cube_003.color = (0.0, 0.0, 0.0, 1.0)
ob_cube_003.lineart.crease_threshold = 0.0
ob_cube.location = (-2.227, -5.486, 2.204)
ob_cube.lock_rotations_4d = False
ob_cube.empty_display_type = 'ARROWS'
ob_cube.color = (0.0, 0.0, 0.0, 1.0)
ob_cube.lineart.crease_threshold = 0.0
ob_cube_004.location = (1.078, 10.68, 6.848)
ob_cube_004.rotation_euler = (0.0, -0.0, -0.7854)
ob_cube_004.lock_rotations_4d = False
ob_cube_004.empty_display_type = 'ARROWS'
ob_cube_004.color = (0.0, 0.0, 0.0, 1.0)
ob_cube_004.lineart.crease_threshold = 0.0
ob_cube_002.location = (1.748e-17, 6.509, 0.07872)
ob_cube_002.lock_rotations_4d = False
ob_cube_002.empty_display_type = 'ARROWS'
ob_cube_002.color = (0.0, 0.0, 0.0, 1.0)
ob_cube_002.lineart.crease_threshold = 0.0
ob_cylinder.location = (5.856e-16, -5.432, 2.637)
ob_cylinder.rotation_euler = (1.571, -0.0, 1.571)
ob_cylinder.lock_rotations_4d = False
ob_cylinder.empty_display_type = 'ARROWS'
ob_cylinder.color = (0.0, 0.0, 0.0, 1.0)
ob_cylinder.display_bounds_type = 'CYLINDER'
ob_cylinder.lineart.crease_threshold = 0.0
ob_cube_001.location = (0.002866, -5.491, 0.07872)
ob_cube_001.rotation_euler = (0.0, 0.0, 0.0002155)
ob_cube_001.lock_rotations_4d = False
ob_cube_001.empty_display_type = 'ARROWS'
ob_cube_001.color = (0.0, 0.0, 0.0, 1.0)
ob_cube_001.lineart.crease_threshold = 0.0
ob_lamp.location = (8.196, 1.448, 9.08)
ob_lamp.rotation_euler = (0.6503, 0.05522, 1.866)
ob_lamp.lock_rotations_4d = False
ob_lamp.empty_display_type = 'ARROWS'
ob_lamp.color = (0.0, 0.0, 0.0, 0.0)
ob_lamp.lineart.crease_threshold = 0.0
ob_camera.location = (17.58, -15.93, 12.21)
ob_camera.rotation_euler = (1.109, 0.01082, 0.8149)
ob_camera.lock_rotations_4d = False
ob_camera.empty_display_type = 'ARROWS'
ob_camera.color = (0.0, 0.0, 0.0, 0.0)
ob_camera.display_type = 'WIRE'
ob_camera.lineart.crease_threshold = 0.0

# ---- collection membership
col_collection_1.objects.link(ob_cylinder_002)
col_collection_1.objects.link(ob_cylinder_001)
col_collection_1.objects.link(ob_cube_005)
col_collection_1.objects.link(ob_cube_003)
col_collection_1.objects.link(ob_cube)
col_collection_1.objects.link(ob_cube_004)
col_collection_1.objects.link(ob_cube_002)
col_collection_1.objects.link(ob_cylinder)
col_collection_1.objects.link(ob_cube_001)
col_collection_1.objects.link(ob_lamp)
col_collection_1.objects.link(ob_camera)

# ---- scene / render settings (as saved in the file)
scene.camera = ob_camera
scene.frame_start = 1; scene.frame_end = 250; scene.frame_set(2)
scene.render.engine = 'BLENDER_EEVEE_NEXT'
scene.render.image_settings.file_format = 'JPEG'
scene.render.image_settings.color_mode = 'RGB'
scene.render.image_settings.compression = 90
scene.render.resolution_x = 800
scene.render.resolution_y = 600
scene.render.pixel_aspect_x = 100.0
scene.render.pixel_aspect_y = 100.0
scene.render.fps = 25
scene.render.dither_intensity = 0.0
scene.render.use_compositing = False
scene.render.use_sequencer = False
scene.render.bake_margin = 2
scene.render.bake_bias = 0.0
scene.render.use_stamp_time = False
scene.render.use_stamp_date = False
scene.render.use_stamp_frame = False
scene.render.use_stamp_camera = False
scene.render.use_stamp_scene = False
scene.render.use_stamp_filename = False
scene.render.use_stamp_render_time = False
scene.render.stamp_font_size = 0
scene.cycles.use_denoising = False
scene.cycles.samples = 10
scene.cycles.sampling_pattern = 'TABULATED_SOBOL'
scene.cycles.light_sampling_threshold = 0.0
scene.cycles.use_adaptive_sampling = False
scene.cycles.use_light_tree = False
scene.cycles.blur_glossy = 0.0
scene.cycles.volume_bounces = 1
scene.cycles.pixel_filter_type = 'GAUSSIAN'
scene.cycles.sample_clamp_indirect = 0.0
scene.view_settings.view_transform = 'Raw'
bpy.context.view_layer.update()
